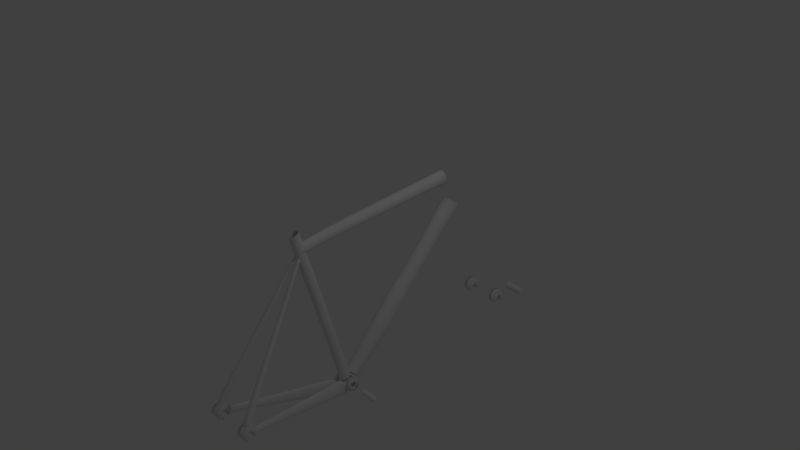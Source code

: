 # Source: BICISAFE.7blend.blend  (saved by Blender 2.79.6; exported with 4.5.12 LTS)
import bpy
from mathutils import Matrix  # noqa: F401  (used for matrix-valued properties, if any)

bpy.ops.wm.read_factory_settings(use_empty=True)
scene = bpy.context.scene
scene.name = 'Scene'

# ---- collections
col_collection_1 = bpy.data.collections.new('Collection 1'); scene.collection.children.link(col_collection_1)

# ---- world
world_world = bpy.data.worlds.new('World'); scene.world = world_world
world_world.color = (0.05088, 0.05088, 0.05088)
world_world.use_sun_shadow = False
world_world.sun_shadow_jitter_overblur = 0.0

# ---- cameras
cam_camera = bpy.data.cameras.new('Camera')
cam_camera.clip_end = 100.0
cam_camera.lens = 35.0
cam_camera.sensor_width = 32.0
cam_camera.sensor_height = 18.0
cam_camera.ortho_scale = 7.314
cam_camera.dof.focus_distance = 0.0
cam_camera.dof.aperture_fstop = 128.0

# ---- lights
light_lamp = bpy.data.lights.new('Lamp', 'POINT')
light_lamp.transmission_factor = 0.0
light_lamp.cutoff_distance = 30.0
light_lamp.energy = 100.0
light_lamp.shadow_buffer_clip_start = 1.001
light_lamp.shadow_soft_size = 0.1
light_lamp.shadow_maximum_resolution = 0.006
light_lamp.use_absolute_resolution = True

# ---- meshes
me_cylinder_016 = bpy.data.meshes.new('Cylinder.016')
me_cylinder_016.from_pydata([(0.0, 1.0, -1.0), (0.0, 1.0, 1.0), (0.1951, 0.9808, -1.0), (0.1951, 0.9808, 1.0), (0.3827, 0.9239, -1.0), (0.3827, 0.9239, 1.0), (0.5556, 0.8315, -1.0), (0.5556, 0.8315, 1.0), (0.7071, 0.7071, -1.0), (0.7071, 0.7071, 1.0), (0.8315, 0.5556, -1.0), (0.8315, 0.5556, 1.0), (0.9239, 0.3827, -1.0), (0.9239, 0.3827, 1.0), (0.9808, 0.1951, -1.0), (0.9808, 0.1951, 1.0), (1.0, 7.55e-08, -1.0), (1.0, 7.55e-08, 1.0), (0.9808, -0.1951, -1.0), (0.9808, -0.1951, 1.0), (0.9239, -0.3827, -1.0), (0.9239, -0.3827, 1.0), (0.8315, -0.5556, -1.0), (0.8315, -0.5556, 1.0), (0.7071, -0.7071, -1.0), (0.7071, -0.7071, 1.0), (0.5556, -0.8315, -1.0), (0.5556, -0.8315, 1.0), (0.3827, -0.9239, -1.0), (0.3827, -0.9239, 1.0), (0.1951, -0.9808, -1.0), (0.1951, -0.9808, 1.0), (-3.258e-07, -1.0, -1.0), (-3.258e-07, -1.0, 1.0), (-0.1951, -0.9808, -1.0), (-0.1951, -0.9808, 1.0), (-0.3827, -0.9239, -1.0), (-0.3827, -0.9239, 1.0), (-0.5556, -0.8315, -1.0), (-0.5556, -0.8315, 1.0), (-0.7071, -0.7071, -1.0), (-0.7071, -0.7071, 1.0), (-0.8315, -0.5556, -1.0), (-0.8315, -0.5556, 1.0), (-0.9239, -0.3827, -1.0), (-0.9239, -0.3827, 1.0), (-0.9808, -0.1951, -1.0), (-0.9808, -0.1951, 1.0), (-1.0, 9.656e-07, -1.0), (-1.0, 9.656e-07, 1.0), (-0.9808, 0.1951, -1.0), (-0.9808, 0.1951, 1.0), (-0.9239, 0.3827, -1.0), (-0.9239, 0.3827, 1.0), (-0.8315, 0.5556, -1.0), (-0.8315, 0.5556, 1.0), (-0.7071, 0.7071, -1.0), (-0.7071, 0.7071, 1.0), (-0.5556, 0.8315, -1.0), (-0.5556, 0.8315, 1.0), (-0.3827, 0.9239, -1.0), (-0.3827, 0.9239, 1.0), (-0.1951, 0.9808, -1.0), (-0.1951, 0.9808, 1.0), (0.1951, 0.9808, 1.063), (4.571e-09, 1.0, 1.063), (0.3827, 0.9239, 1.063), (0.5556, 0.8315, 1.063), (0.7071, 0.7071, 1.063), (0.8315, 0.5556, 1.063), (0.9239, 0.3827, 1.063), (0.9808, 0.1951, 1.063), (1.0, 7.55e-08, 1.063), (0.9808, -0.1951, 1.063), (0.9239, -0.3827, 1.063), (0.8315, -0.5556, 1.063), (0.7071, -0.7071, 1.063), (0.5556, -0.8315, 1.063), (0.3827, -0.9239, 1.063), (0.1951, -0.9808, 1.063), (-3.213e-07, -1.0, 1.063), (-0.1951, -0.9808, 1.063), (-0.3827, -0.9239, 1.063), (-0.5556, -0.8315, 1.063), (-0.7071, -0.7071, 1.063), (-0.8315, -0.5556, 1.063), (-0.9239, -0.3827, 1.063), (-0.9808, -0.1951, 1.063), (-1.0, 9.656e-07, 1.063), (-0.9808, 0.1951, 1.063), (-0.9239, 0.3827, 1.063), (-0.8315, 0.5556, 1.063), (-0.7071, 0.7071, 1.063), (-0.5556, 0.8315, 1.063), (-0.3827, 0.9239, 1.063), (-0.1951, 0.9808, 1.063), (0.2274, 1.143, 1.063), (-1.436e-08, 1.166, 1.063), (0.4461, 1.077, 1.063), (0.6477, 0.9693, 1.063), (0.8243, 0.8243, 1.063), (0.9693, 0.6477, 1.063), (1.077, 0.4461, 1.063), (1.143, 0.2274, 1.063), (1.166, 4.077e-08, 1.063), (1.143, -0.2274, 1.063), (1.077, -0.4461, 1.063), (0.9693, -0.6477, 1.063), (0.8243, -0.8243, 1.063), (0.6477, -0.9693, 1.063), (0.4461, -1.077, 1.063), (0.2274, -1.143, 1.063), (-3.942e-07, -1.166, 1.063), (-0.2274, -1.143, 1.063), (-0.4461, -1.077, 1.063), (-0.6477, -0.9693, 1.063), (-0.8243, -0.8243, 1.063), (-0.9693, -0.6477, 1.063), (-1.077, -0.4461, 1.063), (-1.143, -0.2274, 1.063), (-1.166, 1.078e-06, 1.063), (-1.143, 0.2274, 1.063), (-1.077, 0.4461, 1.063), (-0.9693, 0.6477, 1.063), (-0.8243, 0.8243, 1.063), (-0.6477, 0.9693, 1.063), (-0.4461, 1.077, 1.063), (-0.2274, 1.143, 1.063), (0.2274, 1.143, 1.288), (2.125e-09, 1.166, 1.288), (0.4461, 1.077, 1.288), (0.6477, 0.9693, 1.288), (0.8243, 0.8243, 1.288), (0.9693, 0.6477, 1.288), (1.077, 0.4461, 1.288), (1.143, 0.2274, 1.288), (1.166, 4.077e-08, 1.288), (1.143, -0.2274, 1.288), (1.077, -0.4461, 1.288), (0.9693, -0.6477, 1.288), (0.8243, -0.8243, 1.288), (0.6477, -0.9693, 1.288), (0.4461, -1.077, 1.288), (0.2274, -1.143, 1.288), (-3.777e-07, -1.166, 1.288), (-0.2274, -1.143, 1.288), (-0.4461, -1.077, 1.288), (-0.6477, -0.9693, 1.288), (-0.8243, -0.8243, 1.288), (-0.9693, -0.6477, 1.288), (-1.077, -0.4461, 1.288), (-1.143, -0.2274, 1.288), (-1.166, 1.078e-06, 1.288), (-1.143, 0.2274, 1.288), (-1.077, 0.4461, 1.288), (-0.9693, 0.6477, 1.288), (-0.8243, 0.8243, 1.288), (-0.6477, 0.9693, 1.288), (-0.4461, 1.077, 1.288), (-0.2274, 1.143, 1.288), (0.4558, -0.2578, 1.288), (0.4558, -0.2578, -1.0), (0.08114, 0.4431, 1.288), (0.08114, 0.4431, -1.0), (-0.00676, 0.4345, 1.288), (-0.006759, 0.4345, -1.0), (-0.09129, 0.4088, 1.288), (-0.09129, 0.4088, -1.0), (-0.3351, -0.1799, 1.288), (-0.3351, -0.1799, -1.0), (-0.2935, -0.2578, 1.288), (-0.2935, -0.2578, -1.0), (-0.3608, -0.09534, 1.288), (-0.3608, -0.09534, -1.0), (-0.2375, -0.326, 1.288), (-0.2375, -0.326, -1.0), (-0.00676, -0.4494, 1.288), (-0.00676, -0.4494, -1.0), (0.08114, -0.458, 1.288), (0.08114, -0.458, -1.0), (-0.09129, -0.4237, 1.288), (-0.09129, -0.4237, -1.0), (0.5231, 0.08047, 1.288), (0.5231, 0.08047, -1.0), (0.3315, 0.3672, 1.288), (0.3315, 0.3672, -1.0), (0.5317, -0.007435, 1.288), (0.5317, -0.007435, -1.0), (0.4974, 0.165, 1.288), (0.4974, 0.165, -1.0), (0.169, -0.4494, 1.288), (0.169, -0.4494, -1.0), (-0.2375, 0.3112, 1.288), (-0.2375, 0.3112, -1.0), (-0.1692, 0.3672, 1.288), (-0.1692, 0.3672, -1.0), (-0.2935, 0.2429, 1.288), (-0.2935, 0.2429, -1.0), (0.5231, -0.09534, 1.288), (0.5231, -0.09534, -1.0), (0.3315, -0.3821, 1.288), (0.3315, -0.3821, -1.0), (0.3998, -0.326, 1.288), (0.3998, -0.326, -1.0), (0.4974, -0.1799, 1.288), (0.4974, -0.1799, -1.0), (-0.3694, -0.007435, 1.288), (-0.3694, -0.007435, -1.0), (-0.1692, -0.3821, 1.288), (-0.1692, -0.3821, -1.0), (-0.3608, 0.08047, 1.288), (-0.3608, 0.08047, -1.0), (0.3998, 0.3112, 1.288), (0.3998, 0.3112, -1.0), (0.2536, -0.4237, 1.288), (0.2536, -0.4237, -1.0), (0.4558, 0.2429, 1.288), (0.4558, 0.2429, -1.0), (-0.3351, 0.165, 1.288), (-0.3351, 0.165, -1.0), (0.2536, 0.4088, 1.288), (0.2536, 0.4088, -1.0), (0.169, 0.4345, 1.288), (0.169, 0.4345, -1.0)], [], [(0, 1, 3, 2), (2, 3, 5, 4), (4, 5, 7, 6), (6, 7, 9, 8), (8, 9, 11, 10), (10, 11, 13, 12), (12, 13, 15, 14), (14, 15, 17, 16), (16, 17, 19, 18), (18, 19, 21, 20), (20, 21, 23, 22), (22, 23, 25, 24), (24, 25, 27, 26), (26, 27, 29, 28), (28, 29, 31, 30), (30, 31, 33, 32), (32, 33, 35, 34), (34, 35, 37, 36), (36, 37, 39, 38), (38, 39, 41, 40), (40, 41, 43, 42), (42, 43, 45, 44), (44, 45, 47, 46), (46, 47, 49, 48), (48, 49, 51, 50), (50, 51, 53, 52), (52, 53, 55, 54), (54, 55, 57, 56), (56, 57, 59, 58), (58, 59, 61, 60), (55, 53, 90, 91), (60, 61, 63, 62), (62, 63, 1, 0), (0, 2, 4, 6, 8, 10, 12, 14, 16, 187, 183, 189, 217, 213, 185, 221, 223, 163, 165, 167, 195, 193, 197, 219, 211, 207, 48, 50, 52, 54, 56, 58, 60, 62), (76, 75, 107, 108), (11, 9, 68, 69), (29, 27, 77, 78), (47, 45, 86, 87), (3, 1, 65, 64), (1, 63, 95, 65), (21, 19, 73, 74), (39, 37, 82, 83), (57, 55, 91, 92), (13, 11, 69, 70), (31, 29, 78, 79), (49, 47, 87, 88), (5, 3, 64, 66), (23, 21, 74, 75), (41, 39, 83, 84), (59, 57, 92, 93), (15, 13, 70, 71), (33, 31, 79, 80), (51, 49, 88, 89), (7, 5, 66, 67), (25, 23, 75, 76), (43, 41, 84, 85), (61, 59, 93, 94), (17, 15, 71, 72), (35, 33, 80, 81), (53, 51, 89, 90), (9, 7, 67, 68), (27, 25, 76, 77), (45, 43, 85, 86), (63, 61, 94, 95), (19, 17, 72, 73), (37, 35, 81, 82), (111, 110, 142, 143), (90, 89, 121, 122), (77, 76, 108, 109), (91, 90, 122, 123), (78, 77, 109, 110), (64, 65, 97, 96), (92, 91, 123, 124), (79, 78, 110, 111), (66, 64, 96, 98), (93, 92, 124, 125), (80, 79, 111, 112), (67, 66, 98, 99), (94, 93, 125, 126), (81, 80, 112, 113), (68, 67, 99, 100), (95, 94, 126, 127), (82, 81, 113, 114), (69, 68, 100, 101), (65, 95, 127, 97), (83, 82, 114, 115), (70, 69, 101, 102), (84, 83, 115, 116), (71, 70, 102, 103), (85, 84, 116, 117), (72, 71, 103, 104), (86, 85, 117, 118), (73, 72, 104, 105), (87, 86, 118, 119), (74, 73, 105, 106), (88, 87, 119, 120), (75, 74, 106, 107), (89, 88, 120, 121), (128, 129, 159, 158, 157, 156, 155, 154, 153, 152, 206, 210, 218, 196, 192, 194, 166, 164, 162, 222, 220, 184, 212, 216, 188, 182, 186, 136, 135, 134, 133, 132, 131, 130), (98, 96, 128, 130), (125, 124, 156, 157), (112, 111, 143, 144), (99, 98, 130, 131), (126, 125, 157, 158), (113, 112, 144, 145), (100, 99, 131, 132), (127, 126, 158, 159), (114, 113, 145, 146), (101, 100, 132, 133), (97, 127, 159, 129), (115, 114, 146, 147), (102, 101, 133, 134), (116, 115, 147, 148), (103, 102, 134, 135), (117, 116, 148, 149), (104, 103, 135, 136), (118, 117, 149, 150), (105, 104, 136, 137), (119, 118, 150, 151), (106, 105, 137, 138), (120, 119, 151, 152), (107, 106, 138, 139), (121, 120, 152, 153), (108, 107, 139, 140), (122, 121, 153, 154), (109, 108, 140, 141), (123, 122, 154, 155), (110, 109, 141, 142), (96, 97, 129, 128), (124, 123, 155, 156), (199, 198, 186, 187), (203, 202, 160, 161), (161, 160, 204, 205), (211, 210, 206, 207), (183, 182, 188, 189), (187, 186, 182, 183), (217, 216, 212, 213), (163, 162, 164, 165), (177, 176, 178, 179), (197, 196, 218, 219), (179, 178, 190, 191), (165, 164, 166, 167), (213, 212, 184, 185), (209, 208, 180, 181), (185, 184, 220, 221), (201, 200, 202, 203), (195, 194, 192, 193), (219, 218, 210, 211), (215, 214, 200, 201), (175, 174, 208, 209), (169, 168, 170, 171), (223, 222, 162, 163), (189, 188, 216, 217), (207, 206, 172, 173), (205, 204, 198, 199), (181, 180, 176, 177), (167, 166, 194, 195), (221, 220, 222, 223), (191, 190, 214, 215), (173, 172, 168, 169), (193, 192, 196, 197), (136, 186, 198, 204, 160, 202, 200, 214, 190, 178, 176, 180, 208, 174, 170, 168, 172, 206, 152, 151, 150, 149, 148, 147, 146, 145, 144, 143, 142, 141, 140, 139, 138, 137), (48, 207, 173, 169, 171, 175, 209, 181, 177, 179, 191, 215, 201, 203, 161, 205, 199, 187, 16, 18, 20, 22, 24, 26, 28, 30, 32, 34, 36, 38, 40, 42, 44, 46), (171, 170, 174, 175)])
me_cylinder_016.polygons.foreach_set('use_smooth', [1, 1, 1, 1, 1, 1, 1, 1, 1, 1, 1, 1, 1, 1, 1, 1, 1, 1, 1, 1, 1, 1, 1, 1, 1, 1, 1, 1, 1, 1, 1, 1, 1, 1, 1, 1, 1, 1, 1, 1, 1, 1, 1, 1, 1, 1, 1, 1, 1, 1, 1, 1, 1, 1, 1, 1, 1, 1, 1, 1, 1, 1, 1, 1, 1, 1, 1, 1, 1, 1, 1, 1, 1, 1, 1, 1, 1, 1, 1, 1, 1, 1, 1, 1, 1, 1, 1, 1, 1, 1, 1, 1, 1, 1, 1, 1, 1, 1, 1, 1, 1, 1, 1, 1, 1, 1, 1, 1, 1, 1, 1, 1, 1, 1, 1, 1, 1, 1, 1, 1, 1, 1, 1, 1, 1, 1, 1, 1, 1, 1, 0, 0, 0, 0, 0, 0, 0, 0, 0, 0, 0, 0, 0, 0, 0, 0, 0, 0, 0, 0, 0, 0, 0, 0, 0, 0, 0, 0, 0, 0, 0, 1, 1, 0])
me_cylinder_016.use_remesh_preserve_volume = False
me_cylinder_016.use_remesh_preserve_attributes = False
me_cylinder_016.use_mirror_vertex_groups = False
me_cylinder_016.update()
me_cylinder_015 = bpy.data.meshes.new('Cylinder.015')
me_cylinder_015.from_pydata([(0.0, 1.0, -1.0), (0.0, 1.0, 1.0), (0.1951, 0.9808, -1.0), (0.1951, 0.9808, 1.0), (0.3827, 0.9239, -1.0), (0.3827, 0.9239, 1.0), (0.5556, 0.8315, -1.0), (0.5556, 0.8315, 1.0), (0.7071, 0.7071, -1.0), (0.7071, 0.7071, 1.0), (0.8315, 0.5556, -1.0), (0.8315, 0.5556, 1.0), (0.9239, 0.3827, -1.0), (0.9239, 0.3827, 1.0), (0.9808, 0.1951, -1.0), (0.9808, 0.1951, 1.0), (1.0, 7.55e-08, -1.0), (1.0, 7.55e-08, 1.0), (0.9808, -0.1951, -1.0), (0.9808, -0.1951, 1.0), (0.9239, -0.3827, -1.0), (0.9239, -0.3827, 1.0), (0.8315, -0.5556, -1.0), (0.8315, -0.5556, 1.0), (0.7071, -0.7071, -1.0), (0.7071, -0.7071, 1.0), (0.5556, -0.8315, -1.0), (0.5556, -0.8315, 1.0), (0.3827, -0.9239, -1.0), (0.3827, -0.9239, 1.0), (0.1951, -0.9808, -1.0), (0.1951, -0.9808, 1.0), (-3.258e-07, -1.0, -1.0), (-3.258e-07, -1.0, 1.0), (-0.1951, -0.9808, -1.0), (-0.1951, -0.9808, 1.0), (-0.3827, -0.9239, -1.0), (-0.3827, -0.9239, 1.0), (-0.5556, -0.8315, -1.0), (-0.5556, -0.8315, 1.0), (-0.7071, -0.7071, -1.0), (-0.7071, -0.7071, 1.0), (-0.8315, -0.5556, -1.0), (-0.8315, -0.5556, 1.0), (-0.9239, -0.3827, -1.0), (-0.9239, -0.3827, 1.0), (-0.9808, -0.1951, -1.0), (-0.9808, -0.1951, 1.0), (-1.0, 9.656e-07, -1.0), (-1.0, 9.656e-07, 1.0), (-0.9808, 0.1951, -1.0), (-0.9808, 0.1951, 1.0), (-0.9239, 0.3827, -1.0), (-0.9239, 0.3827, 1.0), (-0.8315, 0.5556, -1.0), (-0.8315, 0.5556, 1.0), (-0.7071, 0.7071, -1.0), (-0.7071, 0.7071, 1.0), (-0.5556, 0.8315, -1.0), (-0.5556, 0.8315, 1.0), (-0.3827, 0.9239, -1.0), (-0.3827, 0.9239, 1.0), (-0.1951, 0.9808, -1.0), (-0.1951, 0.9808, 1.0)], [], [(0, 1, 3, 2), (2, 3, 5, 4), (4, 5, 7, 6), (6, 7, 9, 8), (8, 9, 11, 10), (10, 11, 13, 12), (12, 13, 15, 14), (14, 15, 17, 16), (16, 17, 19, 18), (18, 19, 21, 20), (20, 21, 23, 22), (22, 23, 25, 24), (24, 25, 27, 26), (26, 27, 29, 28), (28, 29, 31, 30), (30, 31, 33, 32), (32, 33, 35, 34), (34, 35, 37, 36), (36, 37, 39, 38), (38, 39, 41, 40), (40, 41, 43, 42), (42, 43, 45, 44), (44, 45, 47, 46), (46, 47, 49, 48), (48, 49, 51, 50), (50, 51, 53, 52), (52, 53, 55, 54), (54, 55, 57, 56), (56, 57, 59, 58), (58, 59, 61, 60), (3, 1, 63, 61, 59, 57, 55, 53, 51, 49, 47, 45, 43, 41, 39, 37, 35, 33, 31, 29, 27, 25, 23, 21, 19, 17, 15, 13, 11, 9, 7, 5), (60, 61, 63, 62), (62, 63, 1, 0), (0, 2, 4, 6, 8, 10, 12, 14, 16, 18, 20, 22, 24, 26, 28, 30, 32, 34, 36, 38, 40, 42, 44, 46, 48, 50, 52, 54, 56, 58, 60, 62)])
me_cylinder_015.use_remesh_preserve_volume = False
me_cylinder_015.use_remesh_preserve_attributes = False
me_cylinder_015.use_mirror_vertex_groups = False
me_cylinder_015.update()
me_cylinder_014 = bpy.data.meshes.new('Cylinder.014')
me_cylinder_014.from_pydata([(0.0, 1.0, -1.0), (0.0, 1.0, 1.0), (0.1951, 0.9808, -1.0), (0.1951, 0.9808, 1.0), (0.3827, 0.9239, -1.0), (0.3827, 0.9239, 1.0), (0.5556, 0.8315, -1.0), (0.5556, 0.8315, 1.0), (0.7071, 0.7071, -1.0), (0.7071, 0.7071, 1.0), (0.8315, 0.5556, -1.0), (0.8315, 0.5556, 1.0), (0.9239, 0.3827, -1.0), (0.9239, 0.3827, 1.0), (0.9808, 0.1951, -1.0), (0.9808, 0.1951, 1.0), (1.0, 7.55e-08, -1.0), (1.0, 7.55e-08, 1.0), (0.9808, -0.1951, -1.0), (0.9808, -0.1951, 1.0), (0.9239, -0.3827, -1.0), (0.9239, -0.3827, 1.0), (0.8315, -0.5556, -1.0), (0.8315, -0.5556, 1.0), (0.7071, -0.7071, -1.0), (0.7071, -0.7071, 1.0), (0.5556, -0.8315, -1.0), (0.5556, -0.8315, 1.0), (0.3827, -0.9239, -1.0), (0.3827, -0.9239, 1.0), (0.1951, -0.9808, -1.0), (0.1951, -0.9808, 1.0), (-3.258e-07, -1.0, -1.0), (-3.258e-07, -1.0, 1.0), (-0.1951, -0.9808, -1.0), (-0.1951, -0.9808, 1.0), (-0.3827, -0.9239, -1.0), (-0.3827, -0.9239, 1.0), (-0.5556, -0.8315, -1.0), (-0.5556, -0.8315, 1.0), (-0.7071, -0.7071, -1.0), (-0.7071, -0.7071, 1.0), (-0.8315, -0.5556, -1.0), (-0.8315, -0.5556, 1.0), (-0.9239, -0.3827, -1.0), (-0.9239, -0.3827, 1.0), (-0.9808, -0.1951, -1.0), (-0.9808, -0.1951, 1.0), (-1.0, 9.656e-07, -1.0), (-1.0, 9.656e-07, 1.0), (-0.9808, 0.1951, -1.0), (-0.9808, 0.1951, 1.0), (-0.9239, 0.3827, -1.0), (-0.9239, 0.3827, 1.0), (-0.8315, 0.5556, -1.0), (-0.8315, 0.5556, 1.0), (-0.7071, 0.7071, -1.0), (-0.7071, 0.7071, 1.0), (-0.5556, 0.8315, -1.0), (-0.5556, 0.8315, 1.0), (-0.3827, 0.9239, -1.0), (-0.3827, 0.9239, 1.0), (-0.1951, 0.9808, -1.0), (-0.1951, 0.9808, 1.0), (0.1951, 0.9808, 1.063), (4.571e-09, 1.0, 1.063), (0.3827, 0.9239, 1.063), (0.5556, 0.8315, 1.063), (0.7071, 0.7071, 1.063), (0.8315, 0.5556, 1.063), (0.9239, 0.3827, 1.063), (0.9808, 0.1951, 1.063), (1.0, 7.55e-08, 1.063), (0.9808, -0.1951, 1.063), (0.9239, -0.3827, 1.063), (0.8315, -0.5556, 1.063), (0.7071, -0.7071, 1.063), (0.5556, -0.8315, 1.063), (0.3827, -0.9239, 1.063), (0.1951, -0.9808, 1.063), (-3.213e-07, -1.0, 1.063), (-0.1951, -0.9808, 1.063), (-0.3827, -0.9239, 1.063), (-0.5556, -0.8315, 1.063), (-0.7071, -0.7071, 1.063), (-0.8315, -0.5556, 1.063), (-0.9239, -0.3827, 1.063), (-0.9808, -0.1951, 1.063), (-1.0, 9.656e-07, 1.063), (-0.9808, 0.1951, 1.063), (-0.9239, 0.3827, 1.063), (-0.8315, 0.5556, 1.063), (-0.7071, 0.7071, 1.063), (-0.5556, 0.8315, 1.063), (-0.3827, 0.9239, 1.063), (-0.1951, 0.9808, 1.063), (0.2274, 1.143, 1.063), (-1.436e-08, 1.166, 1.063), (0.4461, 1.077, 1.063), (0.6477, 0.9693, 1.063), (0.8243, 0.8243, 1.063), (0.9693, 0.6477, 1.063), (1.077, 0.4461, 1.063), (1.143, 0.2274, 1.063), (1.166, 4.077e-08, 1.063), (1.143, -0.2274, 1.063), (1.077, -0.4461, 1.063), (0.9693, -0.6477, 1.063), (0.8243, -0.8243, 1.063), (0.6477, -0.9693, 1.063), (0.4461, -1.077, 1.063), (0.2274, -1.143, 1.063), (-3.942e-07, -1.166, 1.063), (-0.2274, -1.143, 1.063), (-0.4461, -1.077, 1.063), (-0.6477, -0.9693, 1.063), (-0.8243, -0.8243, 1.063), (-0.9693, -0.6477, 1.063), (-1.077, -0.4461, 1.063), (-1.143, -0.2274, 1.063), (-1.166, 1.078e-06, 1.063), (-1.143, 0.2274, 1.063), (-1.077, 0.4461, 1.063), (-0.9693, 0.6477, 1.063), (-0.8243, 0.8243, 1.063), (-0.6477, 0.9693, 1.063), (-0.4461, 1.077, 1.063), (-0.2274, 1.143, 1.063), (0.2274, 1.143, 1.288), (2.125e-09, 1.166, 1.288), (0.4461, 1.077, 1.288), (0.6477, 0.9693, 1.288), (0.8243, 0.8243, 1.288), (0.9693, 0.6477, 1.288), (1.077, 0.4461, 1.288), (1.143, 0.2274, 1.288), (1.166, 4.077e-08, 1.288), (1.143, -0.2274, 1.288), (1.077, -0.4461, 1.288), (0.9693, -0.6477, 1.288), (0.8243, -0.8243, 1.288), (0.6477, -0.9693, 1.288), (0.4461, -1.077, 1.288), (0.2274, -1.143, 1.288), (-3.777e-07, -1.166, 1.288), (-0.2274, -1.143, 1.288), (-0.4461, -1.077, 1.288), (-0.6477, -0.9693, 1.288), (-0.8243, -0.8243, 1.288), (-0.9693, -0.6477, 1.288), (-1.077, -0.4461, 1.288), (-1.143, -0.2274, 1.288), (-1.166, 1.078e-06, 1.288), (-1.143, 0.2274, 1.288), (-1.077, 0.4461, 1.288), (-0.9693, 0.6477, 1.288), (-0.8243, 0.8243, 1.288), (-0.6477, 0.9693, 1.288), (-0.4461, 1.077, 1.288), (-0.2274, 1.143, 1.288), (0.4558, -0.2578, 1.288), (0.4558, -0.2578, -1.0), (0.08114, 0.4431, 1.288), (0.08114, 0.4431, -1.0), (-0.00676, 0.4345, 1.288), (-0.006759, 0.4345, -1.0), (-0.09129, 0.4088, 1.288), (-0.09129, 0.4088, -1.0), (-0.3351, -0.1799, 1.288), (-0.3351, -0.1799, -1.0), (-0.2935, -0.2578, 1.288), (-0.2935, -0.2578, -1.0), (-0.3608, -0.09534, 1.288), (-0.3608, -0.09534, -1.0), (-0.2375, -0.326, 1.288), (-0.2375, -0.326, -1.0), (-0.00676, -0.4494, 1.288), (-0.00676, -0.4494, -1.0), (0.08114, -0.458, 1.288), (0.08114, -0.458, -1.0), (-0.09129, -0.4237, 1.288), (-0.09129, -0.4237, -1.0), (0.5231, 0.08047, 1.288), (0.5231, 0.08047, -1.0), (0.3315, 0.3672, 1.288), (0.3315, 0.3672, -1.0), (0.5317, -0.007435, 1.288), (0.5317, -0.007435, -1.0), (0.4974, 0.165, 1.288), (0.4974, 0.165, -1.0), (0.169, -0.4494, 1.288), (0.169, -0.4494, -1.0), (-0.2375, 0.3112, 1.288), (-0.2375, 0.3112, -1.0), (-0.1692, 0.3672, 1.288), (-0.1692, 0.3672, -1.0), (-0.2935, 0.2429, 1.288), (-0.2935, 0.2429, -1.0), (0.5231, -0.09534, 1.288), (0.5231, -0.09534, -1.0), (0.3315, -0.3821, 1.288), (0.3315, -0.3821, -1.0), (0.3998, -0.326, 1.288), (0.3998, -0.326, -1.0), (0.4974, -0.1799, 1.288), (0.4974, -0.1799, -1.0), (-0.3694, -0.007435, 1.288), (-0.3694, -0.007435, -1.0), (-0.1692, -0.3821, 1.288), (-0.1692, -0.3821, -1.0), (-0.3608, 0.08047, 1.288), (-0.3608, 0.08047, -1.0), (0.3998, 0.3112, 1.288), (0.3998, 0.3112, -1.0), (0.2536, -0.4237, 1.288), (0.2536, -0.4237, -1.0), (0.4558, 0.2429, 1.288), (0.4558, 0.2429, -1.0), (-0.3351, 0.165, 1.288), (-0.3351, 0.165, -1.0), (0.2536, 0.4088, 1.288), (0.2536, 0.4088, -1.0), (0.169, 0.4345, 1.288), (0.169, 0.4345, -1.0)], [], [(0, 1, 3, 2), (2, 3, 5, 4), (4, 5, 7, 6), (6, 7, 9, 8), (8, 9, 11, 10), (10, 11, 13, 12), (12, 13, 15, 14), (14, 15, 17, 16), (16, 17, 19, 18), (18, 19, 21, 20), (20, 21, 23, 22), (22, 23, 25, 24), (24, 25, 27, 26), (26, 27, 29, 28), (28, 29, 31, 30), (30, 31, 33, 32), (32, 33, 35, 34), (34, 35, 37, 36), (36, 37, 39, 38), (38, 39, 41, 40), (40, 41, 43, 42), (42, 43, 45, 44), (44, 45, 47, 46), (46, 47, 49, 48), (48, 49, 51, 50), (50, 51, 53, 52), (52, 53, 55, 54), (54, 55, 57, 56), (56, 57, 59, 58), (58, 59, 61, 60), (55, 53, 90, 91), (60, 61, 63, 62), (62, 63, 1, 0), (0, 2, 4, 6, 8, 10, 12, 14, 16, 187, 183, 189, 217, 213, 185, 221, 223, 163, 165, 167, 195, 193, 197, 219, 211, 207, 48, 50, 52, 54, 56, 58, 60, 62), (76, 75, 107, 108), (11, 9, 68, 69), (29, 27, 77, 78), (47, 45, 86, 87), (3, 1, 65, 64), (1, 63, 95, 65), (21, 19, 73, 74), (39, 37, 82, 83), (57, 55, 91, 92), (13, 11, 69, 70), (31, 29, 78, 79), (49, 47, 87, 88), (5, 3, 64, 66), (23, 21, 74, 75), (41, 39, 83, 84), (59, 57, 92, 93), (15, 13, 70, 71), (33, 31, 79, 80), (51, 49, 88, 89), (7, 5, 66, 67), (25, 23, 75, 76), (43, 41, 84, 85), (61, 59, 93, 94), (17, 15, 71, 72), (35, 33, 80, 81), (53, 51, 89, 90), (9, 7, 67, 68), (27, 25, 76, 77), (45, 43, 85, 86), (63, 61, 94, 95), (19, 17, 72, 73), (37, 35, 81, 82), (111, 110, 142, 143), (90, 89, 121, 122), (77, 76, 108, 109), (91, 90, 122, 123), (78, 77, 109, 110), (64, 65, 97, 96), (92, 91, 123, 124), (79, 78, 110, 111), (66, 64, 96, 98), (93, 92, 124, 125), (80, 79, 111, 112), (67, 66, 98, 99), (94, 93, 125, 126), (81, 80, 112, 113), (68, 67, 99, 100), (95, 94, 126, 127), (82, 81, 113, 114), (69, 68, 100, 101), (65, 95, 127, 97), (83, 82, 114, 115), (70, 69, 101, 102), (84, 83, 115, 116), (71, 70, 102, 103), (85, 84, 116, 117), (72, 71, 103, 104), (86, 85, 117, 118), (73, 72, 104, 105), (87, 86, 118, 119), (74, 73, 105, 106), (88, 87, 119, 120), (75, 74, 106, 107), (89, 88, 120, 121), (128, 129, 159, 158, 157, 156, 155, 154, 153, 152, 206, 210, 218, 196, 192, 194, 166, 164, 162, 222, 220, 184, 212, 216, 188, 182, 186, 136, 135, 134, 133, 132, 131, 130), (98, 96, 128, 130), (125, 124, 156, 157), (112, 111, 143, 144), (99, 98, 130, 131), (126, 125, 157, 158), (113, 112, 144, 145), (100, 99, 131, 132), (127, 126, 158, 159), (114, 113, 145, 146), (101, 100, 132, 133), (97, 127, 159, 129), (115, 114, 146, 147), (102, 101, 133, 134), (116, 115, 147, 148), (103, 102, 134, 135), (117, 116, 148, 149), (104, 103, 135, 136), (118, 117, 149, 150), (105, 104, 136, 137), (119, 118, 150, 151), (106, 105, 137, 138), (120, 119, 151, 152), (107, 106, 138, 139), (121, 120, 152, 153), (108, 107, 139, 140), (122, 121, 153, 154), (109, 108, 140, 141), (123, 122, 154, 155), (110, 109, 141, 142), (96, 97, 129, 128), (124, 123, 155, 156), (199, 198, 186, 187), (203, 202, 160, 161), (161, 160, 204, 205), (211, 210, 206, 207), (183, 182, 188, 189), (187, 186, 182, 183), (217, 216, 212, 213), (163, 162, 164, 165), (177, 176, 178, 179), (197, 196, 218, 219), (179, 178, 190, 191), (165, 164, 166, 167), (213, 212, 184, 185), (209, 208, 180, 181), (185, 184, 220, 221), (201, 200, 202, 203), (195, 194, 192, 193), (219, 218, 210, 211), (215, 214, 200, 201), (175, 174, 208, 209), (169, 168, 170, 171), (223, 222, 162, 163), (189, 188, 216, 217), (207, 206, 172, 173), (205, 204, 198, 199), (181, 180, 176, 177), (167, 166, 194, 195), (221, 220, 222, 223), (191, 190, 214, 215), (173, 172, 168, 169), (193, 192, 196, 197), (136, 186, 198, 204, 160, 202, 200, 214, 190, 178, 176, 180, 208, 174, 170, 168, 172, 206, 152, 151, 150, 149, 148, 147, 146, 145, 144, 143, 142, 141, 140, 139, 138, 137), (48, 207, 173, 169, 171, 175, 209, 181, 177, 179, 191, 215, 201, 203, 161, 205, 199, 187, 16, 18, 20, 22, 24, 26, 28, 30, 32, 34, 36, 38, 40, 42, 44, 46), (171, 170, 174, 175)])
me_cylinder_014.polygons.foreach_set('use_smooth', [1, 1, 1, 1, 1, 1, 1, 1, 1, 1, 1, 1, 1, 1, 1, 1, 1, 1, 1, 1, 1, 1, 1, 1, 1, 1, 1, 1, 1, 1, 1, 1, 1, 1, 1, 1, 1, 1, 1, 1, 1, 1, 1, 1, 1, 1, 1, 1, 1, 1, 1, 1, 1, 1, 1, 1, 1, 1, 1, 1, 1, 1, 1, 1, 1, 1, 1, 1, 1, 1, 1, 1, 1, 1, 1, 1, 1, 1, 1, 1, 1, 1, 1, 1, 1, 1, 1, 1, 1, 1, 1, 1, 1, 1, 1, 1, 1, 1, 1, 1, 1, 1, 1, 1, 1, 1, 1, 1, 1, 1, 1, 1, 1, 1, 1, 1, 1, 1, 1, 1, 1, 1, 1, 1, 1, 1, 1, 1, 1, 1, 0, 0, 0, 0, 0, 0, 0, 0, 0, 0, 0, 0, 0, 0, 0, 0, 0, 0, 0, 0, 0, 0, 0, 0, 0, 0, 0, 0, 0, 0, 0, 1, 1, 0])
me_cylinder_014.use_remesh_preserve_volume = False
me_cylinder_014.use_remesh_preserve_attributes = False
me_cylinder_014.use_mirror_vertex_groups = False
me_cylinder_014.update()
me_cylinder_013 = bpy.data.meshes.new('Cylinder.013')
me_cylinder_013.from_pydata([(0.0, 1.0, -1.0), (0.0, 1.0, 1.0), (0.1951, 0.9808, -1.0), (0.1951, 0.9808, 1.0), (0.3827, 0.9239, -1.0), (0.3827, 0.9239, 1.0), (0.5556, 0.8315, -1.0), (0.5556, 0.8315, 1.0), (0.7071, 0.7071, -1.0), (0.7071, 0.7071, 1.0), (0.8315, 0.5556, -1.0), (0.8315, 0.5556, 1.0), (0.9239, 0.3827, -1.0), (0.9239, 0.3827, 1.0), (0.9239, -0.3827, -1.0), (0.9239, -0.3827, 1.0), (0.8315, -0.5556, -1.0), (0.8315, -0.5556, 1.0), (0.7071, -0.7071, -1.0), (0.7071, -0.7071, 1.0), (0.5556, -0.8315, -1.0), (0.5556, -0.8315, 1.0), (0.3827, -0.9239, -1.0), (0.3827, -0.9239, 1.0), (0.1951, -0.9808, -1.0), (0.1951, -0.9808, 1.0), (-3.258e-07, -1.0, -1.0), (-3.258e-07, -1.0, 1.0), (-0.1951, -0.9808, -1.0), (-0.1951, -0.9808, 1.0), (-0.3827, -0.9239, -1.0), (-0.3827, -0.9239, 1.0), (-0.5556, -0.8315, -1.0), (-0.5556, -0.8315, 1.0), (-0.7071, -0.7071, -1.0), (-0.7071, -0.7071, 1.0), (-0.8315, -0.5556, -1.0), (-0.8315, -0.5556, 1.0), (-0.9239, -0.3827, -1.0), (-0.9239, -0.3827, 1.0), (-0.9808, -0.1951, -1.0), (-0.9808, -0.1951, 1.0), (-1.0, 9.656e-07, -1.0), (-1.0, 9.656e-07, 1.0), (-0.9808, 0.1951, -1.0), (-0.9808, 0.1951, 1.0), (-0.9239, 0.3827, -1.0), (-0.9239, 0.3827, 1.0), (-0.8315, 0.5556, -1.0), (-0.8315, 0.5556, 1.0), (-0.7071, 0.7071, -1.0), (-0.7071, 0.7071, 1.0), (-0.5556, 0.8315, -1.0), (-0.5556, 0.8315, 1.0), (-0.3827, 0.9239, -1.0), (-0.3827, 0.9239, 1.0), (-0.1951, 0.9808, -1.0), (-0.1951, 0.9808, 1.0), (0.1591, -0.4607, 1.0), (0.158, -0.4585, -1.0), (0.2716, -0.4967, 1.0), (0.2705, -0.4945, -1.0), (0.3923, -0.5152, 1.0), (0.3912, -0.513, -1.0), (0.5165, -0.5156, 1.0), (0.5154, -0.5134, -1.0), (0.6395, -0.4979, 1.0), (0.6384, -0.4957, -1.0), (0.9296, -0.3638, 1.0), (0.8629, -0.4113, 1.0), (0.8618, -0.4091, -1.0), (0.9308, -0.36, -1.0), (0.7565, -0.4627, 1.0), (0.7553, -0.4605, -1.0), (-0.08891, -0.2651, 1.0), (-0.09001, -0.2629, -1.0), (-0.0247, -0.3427, 1.0), (-0.02581, -0.3405, -1.0), (0.05904, -0.4087, 1.0), (0.05794, -0.4065, -1.0), (-0.1311, -0.1791, 1.0), (-0.1322, -0.1769, -1.0), (0.9523, 0.2889, -1.0), (0.9085, 0.3221, 1.0), (0.9074, 0.3243, -1.0), (0.9529, 0.2871, 1.0), (0.6959, 0.4101, 1.0), (0.6948, 0.4123, -1.0), (0.8084, 0.3741, 1.0), (0.8073, 0.3763, -1.0), (-0.1497, -0.08777, 1.0), (-0.1508, -0.08557, -1.0), (-0.114, 0.09637, 1.0), (-0.1151, 0.09856, -1.0), (0.5752, 0.4286, 1.0), (0.5741, 0.4308, -1.0), (-0.1439, 0.005231, 1.0), (-0.145, 0.007428, -1.0), (-0.06113, 0.1821, 1.0), (-0.06223, 0.1843, -1.0), (0.451, 0.429, 1.0), (0.4499, 0.4312, -1.0), (0.01268, 0.2592, 1.0), (0.01158, 0.2614, -1.0), (0.328, 0.4113, 1.0), (0.3269, 0.4135, -1.0), (0.1046, 0.3247, 1.0), (0.1035, 0.3269, -1.0), (0.2111, 0.376, 1.0), (0.21, 0.3782, -1.0)], [], [(0, 1, 3, 2), (2, 3, 5, 4), (4, 5, 7, 6), (6, 7, 9, 8), (8, 9, 11, 10), (10, 11, 13, 12), (12, 13, 85, 82), (14, 15, 17, 16), (16, 17, 19, 18), (18, 19, 21, 20), (20, 21, 23, 22), (22, 23, 25, 24), (24, 25, 27, 26), (26, 27, 29, 28), (28, 29, 31, 30), (30, 31, 33, 32), (32, 33, 35, 34), (34, 35, 37, 36), (36, 37, 39, 38), (38, 39, 41, 40), (40, 41, 43, 42), (42, 43, 45, 44), (44, 45, 47, 46), (46, 47, 49, 48), (48, 49, 51, 50), (50, 51, 53, 52), (52, 53, 55, 54), (3, 1, 57, 55, 53, 51, 49, 47, 45, 43, 41, 39, 37, 35, 33, 31, 29, 27, 25, 23, 21, 19, 17, 15, 68, 69, 72, 66, 64, 62, 60, 58, 78, 76, 74, 80, 90, 96, 92, 98, 102, 106, 108, 104, 100, 94, 86, 88, 83, 85, 13, 11, 9, 7, 5), (54, 55, 57, 56), (56, 57, 1, 0), (0, 2, 4, 6, 8, 10, 12, 82, 84, 89, 87, 95, 101, 105, 109, 107, 103, 99, 93, 97, 91, 81, 75, 77, 79, 59, 61, 63, 65, 67, 73, 70, 71, 14, 16, 18, 20, 22, 24, 26, 28, 30, 32, 34, 36, 38, 40, 42, 44, 46, 48, 50, 52, 54, 56), (97, 96, 90, 91), (83, 84, 82, 85), (101, 100, 104, 105), (63, 62, 64, 65), (99, 98, 92, 93), (65, 64, 66, 67), (105, 104, 108, 109), (84, 83, 88, 89), (59, 58, 60, 61), (89, 88, 86, 87), (70, 69, 68, 71), (107, 106, 102, 103), (93, 92, 96, 97), (73, 72, 69, 70), (79, 78, 58, 59), (75, 74, 76, 77), (95, 94, 100, 101), (91, 90, 80, 81), (61, 60, 62, 63), (109, 108, 106, 107), (87, 86, 94, 95), (67, 66, 72, 73), (81, 80, 74, 75), (103, 102, 98, 99), (71, 68, 15, 14), (77, 76, 78, 79)])
me_cylinder_013.polygons.foreach_set('use_smooth', [True] * 57)
me_cylinder_013.use_remesh_preserve_volume = False
me_cylinder_013.use_remesh_preserve_attributes = False
me_cylinder_013.use_mirror_vertex_groups = False
me_cylinder_013.update()
me_cylinder_012 = bpy.data.meshes.new('Cylinder.012')
me_cylinder_012.from_pydata([(0.0, 1.0, -1.0), (0.0, 1.0, 1.0), (0.1951, 0.9808, -1.0), (0.1951, 0.9808, 1.0), (0.3827, 0.9239, -1.0), (0.3827, 0.9239, 1.0), (0.5556, 0.8315, -1.0), (0.5556, 0.8315, 1.0), (0.7071, 0.7071, -1.0), (0.7071, 0.7071, 1.0), (0.8315, 0.5556, -1.0), (0.8315, 0.5556, 1.0), (0.9239, 0.3827, -1.0), (0.9239, 0.3827, 1.0), (0.9239, -0.3827, -1.0), (0.9239, -0.3827, 1.0), (0.8315, -0.5556, -1.0), (0.8315, -0.5556, 1.0), (0.7071, -0.7071, -1.0), (0.7071, -0.7071, 1.0), (0.5556, -0.8315, -1.0), (0.5556, -0.8315, 1.0), (0.3827, -0.9239, -1.0), (0.3827, -0.9239, 1.0), (0.1951, -0.9808, -1.0), (0.1951, -0.9808, 1.0), (-3.258e-07, -1.0, -1.0), (-3.258e-07, -1.0, 1.0), (-0.1951, -0.9808, -1.0), (-0.1951, -0.9808, 1.0), (-0.3827, -0.9239, -1.0), (-0.3827, -0.9239, 1.0), (-0.5556, -0.8315, -1.0), (-0.5556, -0.8315, 1.0), (-0.7071, -0.7071, -1.0), (-0.7071, -0.7071, 1.0), (-0.8315, -0.5556, -1.0), (-0.8315, -0.5556, 1.0), (-0.9239, -0.3827, -1.0), (-0.9239, -0.3827, 1.0), (-0.9808, -0.1951, -1.0), (-0.9808, -0.1951, 1.0), (-1.0, 9.656e-07, -1.0), (-1.0, 9.656e-07, 1.0), (-0.9808, 0.1951, -1.0), (-0.9808, 0.1951, 1.0), (-0.9239, 0.3827, -1.0), (-0.9239, 0.3827, 1.0), (-0.8315, 0.5556, -1.0), (-0.8315, 0.5556, 1.0), (-0.7071, 0.7071, -1.0), (-0.7071, 0.7071, 1.0), (-0.5556, 0.8315, -1.0), (-0.5556, 0.8315, 1.0), (-0.3827, 0.9239, -1.0), (-0.3827, 0.9239, 1.0), (-0.1951, 0.9808, -1.0), (-0.1951, 0.9808, 1.0), (0.1591, -0.4607, 1.0), (0.158, -0.4585, -1.0), (0.2716, -0.4967, 1.0), (0.2705, -0.4945, -1.0), (0.3923, -0.5152, 1.0), (0.3912, -0.513, -1.0), (0.5165, -0.5156, 1.0), (0.5154, -0.5134, -1.0), (0.6395, -0.4979, 1.0), (0.6384, -0.4957, -1.0), (0.9296, -0.3638, 1.0), (0.8629, -0.4113, 1.0), (0.8618, -0.4091, -1.0), (0.9308, -0.36, -1.0), (0.7565, -0.4627, 1.0), (0.7553, -0.4605, -1.0), (-0.08891, -0.2651, 1.0), (-0.09001, -0.2629, -1.0), (-0.0247, -0.3427, 1.0), (-0.02581, -0.3405, -1.0), (0.05904, -0.4087, 1.0), (0.05794, -0.4065, -1.0), (-0.1311, -0.1791, 1.0), (-0.1322, -0.1769, -1.0), (0.9523, 0.2889, -1.0), (0.9085, 0.3221, 1.0), (0.9074, 0.3243, -1.0), (0.9529, 0.2871, 1.0), (0.6959, 0.4101, 1.0), (0.6948, 0.4123, -1.0), (0.8084, 0.3741, 1.0), (0.8073, 0.3763, -1.0), (-0.1497, -0.08777, 1.0), (-0.1508, -0.08557, -1.0), (-0.114, 0.09637, 1.0), (-0.1151, 0.09856, -1.0), (0.5752, 0.4286, 1.0), (0.5741, 0.4308, -1.0), (-0.1439, 0.005231, 1.0), (-0.145, 0.007428, -1.0), (-0.06113, 0.1821, 1.0), (-0.06223, 0.1843, -1.0), (0.451, 0.429, 1.0), (0.4499, 0.4312, -1.0), (0.01268, 0.2592, 1.0), (0.01158, 0.2614, -1.0), (0.328, 0.4113, 1.0), (0.3269, 0.4135, -1.0), (0.1046, 0.3247, 1.0), (0.1035, 0.3269, -1.0), (0.2111, 0.376, 1.0), (0.21, 0.3782, -1.0)], [], [(0, 1, 3, 2), (2, 3, 5, 4), (4, 5, 7, 6), (6, 7, 9, 8), (8, 9, 11, 10), (10, 11, 13, 12), (12, 13, 85, 82), (14, 15, 17, 16), (16, 17, 19, 18), (18, 19, 21, 20), (20, 21, 23, 22), (22, 23, 25, 24), (24, 25, 27, 26), (26, 27, 29, 28), (28, 29, 31, 30), (30, 31, 33, 32), (32, 33, 35, 34), (34, 35, 37, 36), (36, 37, 39, 38), (38, 39, 41, 40), (40, 41, 43, 42), (42, 43, 45, 44), (44, 45, 47, 46), (46, 47, 49, 48), (48, 49, 51, 50), (50, 51, 53, 52), (52, 53, 55, 54), (3, 1, 57, 55, 53, 51, 49, 47, 45, 43, 41, 39, 37, 35, 33, 31, 29, 27, 25, 23, 21, 19, 17, 15, 68, 69, 72, 66, 64, 62, 60, 58, 78, 76, 74, 80, 90, 96, 92, 98, 102, 106, 108, 104, 100, 94, 86, 88, 83, 85, 13, 11, 9, 7, 5), (54, 55, 57, 56), (56, 57, 1, 0), (0, 2, 4, 6, 8, 10, 12, 82, 84, 89, 87, 95, 101, 105, 109, 107, 103, 99, 93, 97, 91, 81, 75, 77, 79, 59, 61, 63, 65, 67, 73, 70, 71, 14, 16, 18, 20, 22, 24, 26, 28, 30, 32, 34, 36, 38, 40, 42, 44, 46, 48, 50, 52, 54, 56), (97, 96, 90, 91), (83, 84, 82, 85), (101, 100, 104, 105), (63, 62, 64, 65), (99, 98, 92, 93), (65, 64, 66, 67), (105, 104, 108, 109), (84, 83, 88, 89), (59, 58, 60, 61), (89, 88, 86, 87), (70, 69, 68, 71), (107, 106, 102, 103), (93, 92, 96, 97), (73, 72, 69, 70), (79, 78, 58, 59), (75, 74, 76, 77), (95, 94, 100, 101), (91, 90, 80, 81), (61, 60, 62, 63), (109, 108, 106, 107), (87, 86, 94, 95), (67, 66, 72, 73), (81, 80, 74, 75), (103, 102, 98, 99), (71, 68, 15, 14), (77, 76, 78, 79)])
me_cylinder_012.polygons.foreach_set('use_smooth', [True] * 57)
me_cylinder_012.use_remesh_preserve_volume = False
me_cylinder_012.use_remesh_preserve_attributes = False
me_cylinder_012.use_mirror_vertex_groups = False
me_cylinder_012.update()
me_cylinder_008 = bpy.data.meshes.new('Cylinder.008')
me_cylinder_008.from_pydata([(0.0, 1.0, -1.0), (0.0, 1.0, 1.0), (0.1951, 0.9808, -1.0), (0.1951, 0.9808, 1.0), (0.3827, 0.9239, -1.0), (0.3827, 0.9239, 1.0), (0.5556, 0.8315, -1.0), (0.5556, 0.8315, 1.0), (0.7071, 0.7071, -1.0), (0.7071, 0.7071, 1.0), (0.8315, 0.5556, -1.0), (0.8315, 0.5556, 1.0), (0.9239, 0.3827, -1.0), (0.9239, 0.3827, 1.0), (0.9239, -0.3827, -1.0), (0.9239, -0.3827, 1.0), (0.8315, -0.5556, -1.0), (0.8315, -0.5556, 1.0), (0.7071, -0.7071, -1.0), (0.7071, -0.7071, 1.0), (0.5556, -0.8315, -1.0), (0.5556, -0.8315, 1.0), (0.3827, -0.9239, -1.0), (0.3827, -0.9239, 1.0), (0.1951, -0.9808, -1.0), (0.1951, -0.9808, 1.0), (-3.258e-07, -1.0, -1.0), (-3.258e-07, -1.0, 1.0), (-0.1951, -0.9808, -1.0), (-0.1951, -0.9808, 1.0), (-0.3827, -0.9239, -1.0), (-0.3827, -0.9239, 1.0), (-0.5556, -0.8315, -1.0), (-0.5556, -0.8315, 1.0), (-0.7071, -0.7071, -1.0), (-0.7071, -0.7071, 1.0), (-0.8315, -0.5556, -1.0), (-0.8315, -0.5556, 1.0), (-0.9239, -0.3827, -1.0), (-0.9239, -0.3827, 1.0), (-0.9808, -0.1951, -1.0), (-0.9808, -0.1951, 1.0), (-1.0, 9.656e-07, -1.0), (-1.0, 9.656e-07, 1.0), (-0.9808, 0.1951, -1.0), (-0.9808, 0.1951, 1.0), (-0.9239, 0.3827, -1.0), (-0.9239, 0.3827, 1.0), (-0.8315, 0.5556, -1.0), (-0.8315, 0.5556, 1.0), (-0.7071, 0.7071, -1.0), (-0.7071, 0.7071, 1.0), (-0.5556, 0.8315, -1.0), (-0.5556, 0.8315, 1.0), (-0.3827, 0.9239, -1.0), (-0.3827, 0.9239, 1.0), (-0.1951, 0.9808, -1.0), (-0.1951, 0.9808, 1.0), (0.1591, -0.4607, 1.0), (0.158, -0.4585, -1.0), (0.2716, -0.4967, 1.0), (0.2705, -0.4945, -1.0), (0.3923, -0.5152, 1.0), (0.3912, -0.513, -1.0), (0.5165, -0.5156, 1.0), (0.5154, -0.5134, -1.0), (0.6395, -0.4979, 1.0), (0.6384, -0.4957, -1.0), (0.9296, -0.3638, 1.0), (0.8629, -0.4113, 1.0), (0.8618, -0.4091, -1.0), (0.9308, -0.36, -1.0), (0.7565, -0.4627, 1.0), (0.7553, -0.4605, -1.0), (-0.08891, -0.2651, 1.0), (-0.09001, -0.2629, -1.0), (-0.0247, -0.3427, 1.0), (-0.02581, -0.3405, -1.0), (0.05904, -0.4087, 1.0), (0.05794, -0.4065, -1.0), (-0.1311, -0.1791, 1.0), (-0.1322, -0.1769, -1.0), (0.9523, 0.2889, -1.0), (0.9085, 0.3221, 1.0), (0.9074, 0.3243, -1.0), (0.9529, 0.2871, 1.0), (0.6959, 0.4101, 1.0), (0.6948, 0.4123, -1.0), (0.8084, 0.3741, 1.0), (0.8073, 0.3763, -1.0), (-0.1497, -0.08777, 1.0), (-0.1508, -0.08557, -1.0), (-0.114, 0.09637, 1.0), (-0.1151, 0.09856, -1.0), (0.5752, 0.4286, 1.0), (0.5741, 0.4308, -1.0), (-0.1439, 0.005231, 1.0), (-0.145, 0.007428, -1.0), (-0.06113, 0.1821, 1.0), (-0.06223, 0.1843, -1.0), (0.451, 0.429, 1.0), (0.4499, 0.4312, -1.0), (0.01268, 0.2592, 1.0), (0.01158, 0.2614, -1.0), (0.328, 0.4113, 1.0), (0.3269, 0.4135, -1.0), (0.1046, 0.3247, 1.0), (0.1035, 0.3269, -1.0), (0.2111, 0.376, 1.0), (0.21, 0.3782, -1.0)], [], [(0, 1, 3, 2), (2, 3, 5, 4), (4, 5, 7, 6), (6, 7, 9, 8), (8, 9, 11, 10), (10, 11, 13, 12), (12, 13, 85, 82), (14, 15, 17, 16), (16, 17, 19, 18), (18, 19, 21, 20), (20, 21, 23, 22), (22, 23, 25, 24), (24, 25, 27, 26), (26, 27, 29, 28), (28, 29, 31, 30), (30, 31, 33, 32), (32, 33, 35, 34), (34, 35, 37, 36), (36, 37, 39, 38), (38, 39, 41, 40), (40, 41, 43, 42), (42, 43, 45, 44), (44, 45, 47, 46), (46, 47, 49, 48), (48, 49, 51, 50), (50, 51, 53, 52), (52, 53, 55, 54), (3, 1, 57, 55, 53, 51, 49, 47, 45, 43, 41, 39, 37, 35, 33, 31, 29, 27, 25, 23, 21, 19, 17, 15, 68, 69, 72, 66, 64, 62, 60, 58, 78, 76, 74, 80, 90, 96, 92, 98, 102, 106, 108, 104, 100, 94, 86, 88, 83, 85, 13, 11, 9, 7, 5), (54, 55, 57, 56), (56, 57, 1, 0), (0, 2, 4, 6, 8, 10, 12, 82, 84, 89, 87, 95, 101, 105, 109, 107, 103, 99, 93, 97, 91, 81, 75, 77, 79, 59, 61, 63, 65, 67, 73, 70, 71, 14, 16, 18, 20, 22, 24, 26, 28, 30, 32, 34, 36, 38, 40, 42, 44, 46, 48, 50, 52, 54, 56), (97, 96, 90, 91), (83, 84, 82, 85), (101, 100, 104, 105), (63, 62, 64, 65), (99, 98, 92, 93), (65, 64, 66, 67), (105, 104, 108, 109), (84, 83, 88, 89), (59, 58, 60, 61), (89, 88, 86, 87), (70, 69, 68, 71), (107, 106, 102, 103), (93, 92, 96, 97), (73, 72, 69, 70), (79, 78, 58, 59), (75, 74, 76, 77), (95, 94, 100, 101), (91, 90, 80, 81), (61, 60, 62, 63), (109, 108, 106, 107), (87, 86, 94, 95), (67, 66, 72, 73), (81, 80, 74, 75), (103, 102, 98, 99), (71, 68, 15, 14), (77, 76, 78, 79)])
me_cylinder_008.polygons.foreach_set('use_smooth', [True] * 57)
me_cylinder_008.use_remesh_preserve_volume = False
me_cylinder_008.use_remesh_preserve_attributes = False
me_cylinder_008.use_mirror_vertex_groups = False
me_cylinder_008.update()
me_cylinder_007 = bpy.data.meshes.new('Cylinder.007')
me_cylinder_007.from_pydata([(0.0, 1.0, -1.0), (0.0, 1.0, 1.0), (0.1951, 0.9808, -1.0), (0.1951, 0.9808, 1.0), (0.3827, 0.9239, -1.0), (0.3827, 0.9239, 1.0), (0.5556, 0.8315, -1.0), (0.5556, 0.8315, 1.0), (0.7071, 0.7071, -1.0), (0.7071, 0.7071, 1.0), (0.8315, 0.5556, -1.0), (0.8315, 0.5556, 1.0), (0.9239, 0.3827, -1.0), (0.9239, 0.3827, 1.0), (0.9808, 0.1951, -1.0), (0.9808, 0.1951, 1.0), (1.0, 7.55e-08, -1.0), (1.0, 7.55e-08, 1.0), (0.9808, -0.1951, -1.0), (0.9808, -0.1951, 1.0), (0.9239, -0.3827, -1.0), (0.9239, -0.3827, 1.0), (0.8315, -0.5556, -1.0), (0.8315, -0.5556, 1.0), (0.7071, -0.7071, -1.0), (0.7071, -0.7071, 1.0), (0.5556, -0.8315, -1.0), (0.5556, -0.8315, 1.0), (0.3827, -0.9239, -1.0), (0.3827, -0.9239, 1.0), (0.1951, -0.9808, -1.0), (0.1951, -0.9808, 1.0), (-3.258e-07, -1.0, -1.0), (-3.258e-07, -1.0, 1.0), (-0.1951, -0.9808, -1.0), (-0.1951, -0.9808, 1.0), (-0.3827, -0.9239, -1.0), (-0.3827, -0.9239, 1.0), (-0.5556, -0.8315, -1.0), (-0.5556, -0.8315, 1.0), (-0.7071, -0.7071, -1.0), (-0.7071, -0.7071, 1.0), (-0.8315, -0.5556, -1.0), (-0.8315, -0.5556, 1.0), (-0.9239, -0.3827, -1.0), (-0.9239, -0.3827, 1.0), (-0.9808, -0.1951, -1.0), (-0.9808, -0.1951, 1.0), (-1.0, 9.656e-07, -1.0), (-1.0, 9.656e-07, 1.0), (-0.9808, 0.1951, -1.0), (-0.9808, 0.1951, 1.0), (-0.9239, 0.3827, -1.0), (-0.9239, 0.3827, 1.0), (-0.8315, 0.5556, -1.0), (-0.8315, 0.5556, 1.0), (-0.7071, 0.7071, -1.0), (-0.7071, 0.7071, 1.0), (-0.5556, 0.8315, -1.0), (-0.5556, 0.8315, 1.0), (-0.3827, 0.9239, -1.0), (-0.3827, 0.9239, 1.0), (-0.1951, 0.9808, -1.0), (-0.1951, 0.9808, 1.0)], [], [(0, 1, 3, 2), (2, 3, 5, 4), (4, 5, 7, 6), (6, 7, 9, 8), (8, 9, 11, 10), (10, 11, 13, 12), (12, 13, 15, 14), (14, 15, 17, 16), (16, 17, 19, 18), (18, 19, 21, 20), (20, 21, 23, 22), (22, 23, 25, 24), (24, 25, 27, 26), (26, 27, 29, 28), (28, 29, 31, 30), (30, 31, 33, 32), (32, 33, 35, 34), (34, 35, 37, 36), (36, 37, 39, 38), (38, 39, 41, 40), (40, 41, 43, 42), (42, 43, 45, 44), (44, 45, 47, 46), (46, 47, 49, 48), (48, 49, 51, 50), (50, 51, 53, 52), (52, 53, 55, 54), (54, 55, 57, 56), (56, 57, 59, 58), (58, 59, 61, 60), (3, 1, 63, 61, 59, 57, 55, 53, 51, 49, 47, 45, 43, 41, 39, 37, 35, 33, 31, 29, 27, 25, 23, 21, 19, 17, 15, 13, 11, 9, 7, 5), (60, 61, 63, 62), (62, 63, 1, 0), (0, 2, 4, 6, 8, 10, 12, 14, 16, 18, 20, 22, 24, 26, 28, 30, 32, 34, 36, 38, 40, 42, 44, 46, 48, 50, 52, 54, 56, 58, 60, 62)])
me_cylinder_007.use_remesh_preserve_volume = False
me_cylinder_007.use_remesh_preserve_attributes = False
me_cylinder_007.use_mirror_vertex_groups = False
me_cylinder_007.update()
me_cylinder_002 = bpy.data.meshes.new('Cylinder.002')
me_cylinder_002.from_pydata([(0.0, 1.0, -1.0), (0.0, 1.0, 1.0), (0.1951, 0.9808, -1.0), (0.1951, 0.9808, 1.0), (0.3827, 0.9239, -1.0), (0.3827, 0.9239, 1.0), (0.5556, 0.8315, -1.0), (0.5556, 0.8315, 1.0), (0.7071, 0.7071, -1.0), (0.7071, 0.7071, 1.0), (0.8315, 0.5556, -1.0), (0.8315, 0.5556, 1.0), (0.9239, 0.3827, -1.0), (0.9239, 0.3827, 1.0), (0.9239, -0.3827, -1.0), (0.9239, -0.3827, 1.0), (0.8315, -0.5556, -1.0), (0.8315, -0.5556, 1.0), (0.7071, -0.7071, -1.0), (0.7071, -0.7071, 1.0), (0.5556, -0.8315, -1.0), (0.5556, -0.8315, 1.0), (0.3827, -0.9239, -1.0), (0.3827, -0.9239, 1.0), (0.1951, -0.9808, -1.0), (0.1951, -0.9808, 1.0), (-3.258e-07, -1.0, -1.0), (-3.258e-07, -1.0, 1.0), (-0.1951, -0.9808, -1.0), (-0.1951, -0.9808, 1.0), (-0.3827, -0.9239, -1.0), (-0.3827, -0.9239, 1.0), (-0.5556, -0.8315, -1.0), (-0.5556, -0.8315, 1.0), (-0.7071, -0.7071, -1.0), (-0.7071, -0.7071, 1.0), (-0.8315, -0.5556, -1.0), (-0.8315, -0.5556, 1.0), (-0.9239, -0.3827, -1.0), (-0.9239, -0.3827, 1.0), (-0.9808, -0.1951, -1.0), (-0.9808, -0.1951, 1.0), (-1.0, 9.656e-07, -1.0), (-1.0, 9.656e-07, 1.0), (-0.9808, 0.1951, -1.0), (-0.9808, 0.1951, 1.0), (-0.9239, 0.3827, -1.0), (-0.9239, 0.3827, 1.0), (-0.8315, 0.5556, -1.0), (-0.8315, 0.5556, 1.0), (-0.7071, 0.7071, -1.0), (-0.7071, 0.7071, 1.0), (-0.5556, 0.8315, -1.0), (-0.5556, 0.8315, 1.0), (-0.3827, 0.9239, -1.0), (-0.3827, 0.9239, 1.0), (-0.1951, 0.9808, -1.0), (-0.1951, 0.9808, 1.0), (0.1591, -0.4607, 1.0), (0.158, -0.4585, -1.0), (0.2716, -0.4967, 1.0), (0.2705, -0.4945, -1.0), (0.3923, -0.5152, 1.0), (0.3912, -0.513, -1.0), (0.5165, -0.5156, 1.0), (0.5154, -0.5134, -1.0), (0.6395, -0.4979, 1.0), (0.6384, -0.4957, -1.0), (0.9296, -0.3638, 1.0), (0.8629, -0.4113, 1.0), (0.8618, -0.4091, -1.0), (0.9308, -0.36, -1.0), (0.7565, -0.4627, 1.0), (0.7553, -0.4605, -1.0), (-0.08891, -0.2651, 1.0), (-0.09001, -0.2629, -1.0), (-0.0247, -0.3427, 1.0), (-0.02581, -0.3405, -1.0), (0.05904, -0.4087, 1.0), (0.05794, -0.4065, -1.0), (-0.1311, -0.1791, 1.0), (-0.1322, -0.1769, -1.0), (0.9523, 0.2889, -1.0), (0.9085, 0.3221, 1.0), (0.9074, 0.3243, -1.0), (0.9529, 0.2871, 1.0), (0.6959, 0.4101, 1.0), (0.6948, 0.4123, -1.0), (0.8084, 0.3741, 1.0), (0.8073, 0.3763, -1.0), (-0.1497, -0.08777, 1.0), (-0.1508, -0.08557, -1.0), (-0.114, 0.09637, 1.0), (-0.1151, 0.09856, -1.0), (0.5752, 0.4286, 1.0), (0.5741, 0.4308, -1.0), (-0.1439, 0.005231, 1.0), (-0.145, 0.007428, -1.0), (-0.06113, 0.1821, 1.0), (-0.06223, 0.1843, -1.0), (0.451, 0.429, 1.0), (0.4499, 0.4312, -1.0), (0.01268, 0.2592, 1.0), (0.01158, 0.2614, -1.0), (0.328, 0.4113, 1.0), (0.3269, 0.4135, -1.0), (0.1046, 0.3247, 1.0), (0.1035, 0.3269, -1.0), (0.2111, 0.376, 1.0), (0.21, 0.3782, -1.0)], [], [(0, 1, 3, 2), (2, 3, 5, 4), (4, 5, 7, 6), (6, 7, 9, 8), (8, 9, 11, 10), (10, 11, 13, 12), (12, 13, 85, 82), (14, 15, 17, 16), (16, 17, 19, 18), (18, 19, 21, 20), (20, 21, 23, 22), (22, 23, 25, 24), (24, 25, 27, 26), (26, 27, 29, 28), (28, 29, 31, 30), (30, 31, 33, 32), (32, 33, 35, 34), (34, 35, 37, 36), (36, 37, 39, 38), (38, 39, 41, 40), (40, 41, 43, 42), (42, 43, 45, 44), (44, 45, 47, 46), (46, 47, 49, 48), (48, 49, 51, 50), (50, 51, 53, 52), (52, 53, 55, 54), (3, 1, 57, 55, 53, 51, 49, 47, 45, 43, 41, 39, 37, 35, 33, 31, 29, 27, 25, 23, 21, 19, 17, 15, 68, 69, 72, 66, 64, 62, 60, 58, 78, 76, 74, 80, 90, 96, 92, 98, 102, 106, 108, 104, 100, 94, 86, 88, 83, 85, 13, 11, 9, 7, 5), (54, 55, 57, 56), (56, 57, 1, 0), (0, 2, 4, 6, 8, 10, 12, 82, 84, 89, 87, 95, 101, 105, 109, 107, 103, 99, 93, 97, 91, 81, 75, 77, 79, 59, 61, 63, 65, 67, 73, 70, 71, 14, 16, 18, 20, 22, 24, 26, 28, 30, 32, 34, 36, 38, 40, 42, 44, 46, 48, 50, 52, 54, 56), (97, 96, 90, 91), (83, 84, 82, 85), (101, 100, 104, 105), (63, 62, 64, 65), (99, 98, 92, 93), (65, 64, 66, 67), (105, 104, 108, 109), (84, 83, 88, 89), (59, 58, 60, 61), (89, 88, 86, 87), (70, 69, 68, 71), (107, 106, 102, 103), (93, 92, 96, 97), (73, 72, 69, 70), (79, 78, 58, 59), (75, 74, 76, 77), (95, 94, 100, 101), (91, 90, 80, 81), (61, 60, 62, 63), (109, 108, 106, 107), (87, 86, 94, 95), (67, 66, 72, 73), (81, 80, 74, 75), (103, 102, 98, 99), (71, 68, 15, 14), (77, 76, 78, 79)])
me_cylinder_002.polygons.foreach_set('use_smooth', [True] * 57)
me_cylinder_002.use_remesh_preserve_volume = False
me_cylinder_002.use_remesh_preserve_attributes = False
me_cylinder_002.use_mirror_vertex_groups = False
me_cylinder_002.update()

# ---- curves / text
cu_beziercurve_003 = bpy.data.curves.new('BezierCurve.003', 'CURVE')
cu_beziercurve_003.dimensions = '3D'
_sp = cu_beziercurve_003.splines.new('BEZIER'); _sp.bezier_points.add(32)
_sp.bezier_points.foreach_set('co', [-2.01, 0.3777, 0.02657, -1.847, 0.378, 8.468e-08, -1.782, 0.3706, 8.54e-08, -1.715, 0.363, 8.217e-08, -1.646, 0.3551, 7.899e-08, -1.576, 0.347, 7.588e-08, -1.504, 0.3386, 7.282e-08, -1.43, 0.3299, 6.983e-08, -1.355, 0.321, 6.69e-08, -1.278, 0.3119, 6.405e-08, -1.2, 0.3026, 6.126e-08, -1.121, 0.293, 5.856e-08, -1.041, 0.2833, 5.593e-08, -0.9588, 0.2733, 5.338e-08, -0.876, 0.2632, 5.092e-08, -0.792, 0.2529, 4.854e-08, -0.707, 0.2425, 4.626e-08, -0.6211, 0.2319, 4.406e-08, -0.5342, 0.2211, 4.196e-08, -0.4465, 0.2103, 3.996e-08, -0.358, 0.1993, 3.807e-08, -0.2688, 0.1882, 3.627e-08, -0.1789, 0.1769, 3.458e-08, -0.08848, 0.1656, 3.3e-08, 0.002532, 0.1543, 3.154e-08, 0.09402, 0.1428, 3.019e-08, 0.1859, 0.1313, 2.895e-08, 0.2782, 0.1197, 2.784e-08, 0.3708, 0.1081, 2.685e-08, 0.4636, 0.09645, 2.599e-08, 0.5566, 0.08477, 2.526e-08, 0.6497, 0.07308, 2.466e-08, 0.7428, 0.06139, 2.42e-08])
_sp.bezier_points.foreach_set('handle_left', [-2.677, 0.4274, 0.01477, -1.92, 0.382, 0.003222, -1.804, 0.3731, 8.649e-08, -1.737, 0.3656, 8.324e-08, -1.669, 0.3578, 8.004e-08, -1.599, 0.3498, 7.69e-08, -1.528, 0.3414, 7.383e-08, -1.455, 0.3329, 7.081e-08, -1.38, 0.324, 6.787e-08, -1.304, 0.315, 6.499e-08, -1.227, 0.3057, 6.218e-08, -1.148, 0.2962, 5.945e-08, -1.068, 0.2865, 5.679e-08, -0.9863, 0.2767, 5.422e-08, -0.9038, 0.2666, 5.173e-08, -0.8202, 0.2564, 4.932e-08, -0.7355, 0.246, 4.7e-08, -0.6499, 0.2354, 4.478e-08, -0.5633, 0.2247, 4.265e-08, -0.4759, 0.2139, 4.061e-08, -0.3876, 0.2029, 3.868e-08, -0.2987, 0.1919, 3.685e-08, -0.209, 0.1807, 3.513e-08, -0.1187, 0.1694, 3.351e-08, -0.02789, 0.1581, 3.201e-08, 0.06345, 0.1466, 3.062e-08, 0.1552, 0.1351, 2.935e-08, 0.2474, 0.1236, 2.819e-08, 0.3399, 0.112, 2.716e-08, 0.4326, 0.1003, 2.626e-08, 0.5256, 0.08867, 2.548e-08, 0.6186, 0.07698, 2.484e-08, 0.7118, 0.06529, 2.433e-08])
_sp.bezier_points.foreach_set('handle_right', [-1.989, 0.3762, 0.02694, -1.825, 0.3768, -0.000946, -1.76, 0.3682, 8.432e-08, -1.692, 0.3605, 8.11e-08, -1.623, 0.3525, 7.794e-08, -1.552, 0.3442, 7.485e-08, -1.479, 0.3357, 7.181e-08, -1.405, 0.327, 6.884e-08, -1.33, 0.318, 6.594e-08, -1.253, 0.3088, 6.311e-08, -1.174, 0.2994, 6.035e-08, -1.094, 0.2898, 5.767e-08, -1.014, 0.28, 5.507e-08, -0.9314, 0.27, 5.255e-08, -0.8481, 0.2598, 5.011e-08, -0.7638, 0.2495, 4.777e-08, -0.6785, 0.239, 4.551e-08, -0.5922, 0.2283, 4.335e-08, -0.5051, 0.2175, 4.128e-08, -0.4171, 0.2066, 3.931e-08, -0.3284, 0.1956, 3.745e-08, -0.239, 0.1844, 3.569e-08, -0.1489, 0.1732, 3.404e-08, -0.05823, 0.1619, 3.25e-08, 0.03295, 0.1505, 3.107e-08, 0.1246, 0.139, 2.976e-08, 0.2166, 0.1274, 2.856e-08, 0.309, 0.1158, 2.749e-08, 0.4017, 0.1042, 2.655e-08, 0.4946, 0.09256, 2.573e-08, 0.5876, 0.08088, 2.504e-08, 0.6807, 0.06919, 2.448e-08, 1.737, -0.06334, 1.997e-08])
for _p, _l, _r in zip(_sp.bezier_points, ['ALIGNED', 'ALIGNED', 'ALIGNED', 'ALIGNED', 'ALIGNED', 'ALIGNED', 'ALIGNED', 'ALIGNED', 'ALIGNED', 'ALIGNED', 'ALIGNED', 'ALIGNED', 'ALIGNED', 'ALIGNED', 'ALIGNED', 'ALIGNED', 'ALIGNED', 'ALIGNED', 'ALIGNED', 'ALIGNED', 'ALIGNED', 'ALIGNED', 'ALIGNED', 'ALIGNED', 'ALIGNED', 'ALIGNED', 'ALIGNED', 'ALIGNED', 'ALIGNED', 'ALIGNED', 'ALIGNED', 'ALIGNED', 'ALIGNED'], ['ALIGNED', 'ALIGNED', 'ALIGNED', 'ALIGNED', 'ALIGNED', 'ALIGNED', 'ALIGNED', 'ALIGNED', 'ALIGNED', 'ALIGNED', 'ALIGNED', 'ALIGNED', 'ALIGNED', 'ALIGNED', 'ALIGNED', 'ALIGNED', 'ALIGNED', 'ALIGNED', 'ALIGNED', 'ALIGNED', 'ALIGNED', 'ALIGNED', 'ALIGNED', 'ALIGNED', 'ALIGNED', 'ALIGNED', 'ALIGNED', 'ALIGNED', 'ALIGNED', 'ALIGNED', 'ALIGNED', 'ALIGNED', 'ALIGNED']): _p.handle_left_type = _l; _p.handle_right_type = _r
_sp.bezier_points.foreach_set('radius', [2.65, 2.654, 2.601, 2.547, 2.494, 2.441, 2.387, 2.334, 2.281, 2.227, 2.174, 2.121, 2.067, 2.014, 1.96, 1.907, 1.854, 1.8, 1.747, 1.694, 1.64, 1.587, 1.534, 1.48, 1.427, 1.374, 1.32, 1.267, 1.213, 1.16, 1.107, 1.053, 1.0])
_sp.order_u = 0
_sp.order_v = 0
cu_beziercurve_003.use_path = True
cu_beziercurve_003.use_path_clamp = True
cu_beziercurve_003.bevel_resolution = 5
cu_beziercurve_003.bevel_depth = 0.083
cu_beziercurve_003.fill_mode = 'FULL'
cu_surfcircle_025 = bpy.data.curves.new('SurfCircle.025', 'CURVE')
cu_surfcircle_025.dimensions = '3D'
_sp = cu_surfcircle_025.splines.new('NURBS'); _sp.points.add(63)
_sp.points.foreach_set('co', [0.0, -1.0, 0.0, 1.0, -4.548e-07, -1.429, 0.1862, 1.0, -4.431e-07, -2.184, 0.3896, 1.0, -4.36e-07, -2.723, 0.654, 1.0, -1.39e-06, -2.723, 3.217, 1.0, -1.874e-06, -2.184, 3.481, 1.0, -1.885e-06, -1.429, 3.623, 1.0, -1.892e-06, -1.012, 3.766, 1.0, -1.0, -1.0, 0.0, 0.3536, -1.417, -1.429, 0.1862, 0.3536, -2.172, -2.184, 0.3896, 0.3536, -2.629, -2.723, 0.654, 0.3536, -2.629, -2.723, 3.217, 0.3536, -2.172, -2.184, 3.481, 0.3536, -1.417, -1.429, 3.623, 0.3536, -1.0, -1.012, 3.766, 0.3536, -1.0, 0.0, 0.0, 1.0, -1.417, -0.01177, 0.1862, 1.0, -2.172, -0.01177, 0.3896, 1.0, -2.629, -0.09313, 0.654, 1.0, -2.629, -0.09313, 3.217, 1.0, -2.172, -0.01177, 3.481, 1.0, -1.417, -0.01177, 3.623, 1.0, -1.0, -0.01177, 3.766, 1.0, -1.0, 1.0, 0.0, 0.3536, -1.417, 1.405, 0.1862, 0.3536, -2.172, 2.161, 0.3896, 0.3536, -2.629, 2.536, 0.654, 0.3536, -2.629, 2.536, 3.217, 0.3536, -2.172, 2.161, 3.481, 0.3536, -1.417, 1.405, 3.623, 0.3536, -1.0, 0.9882, 3.766, 0.3536, 0.0, 1.0, 0.0, 1.0, -4.988e-07, 1.405, 0.1862, 1.0, -5.106e-07, 2.161, 0.3896, 1.0, -5.177e-07, 2.536, 0.654, 1.0, -1.471e-06, 2.536, 3.217, 1.0, -1.941e-06, 2.161, 3.481, 1.0, -1.929e-06, 1.405, 3.623, 1.0, -1.923e-06, 0.9882, 3.766, 1.0, 1.0, 1.0, 0.0, 0.3536, 1.417, 1.405, 0.1862, 0.3536, 2.172, 2.161, 0.3896, 0.3536, 2.629, 2.536, 0.654, 0.3536, 2.629, 2.536, 3.217, 0.3536, 2.172, 2.161, 3.481, 0.3536, 1.417, 1.405, 3.623, 0.3536, 1.0, 0.9882, 3.766, 0.3536, 1.0, 0.0, 0.0, 1.0, 1.417, -0.01177, 0.1862, 1.0, 2.172, -0.01177, 0.3896, 1.0, 2.629, -0.09313, 0.654, 1.0, 2.629, -0.09313, 3.217, 1.0, 2.172, -0.01177, 3.481, 1.0, 1.417, -0.01177, 3.623, 1.0, 1.0, -0.01177, 3.766, 1.0, 1.0, -1.0, 0.0, 0.3536, 1.417, -1.429, 0.1862, 0.3536, 2.172, -2.184, 0.3896, 0.3536, 2.629, -2.723, 0.654, 0.3536, 2.629, -2.723, 3.217, 0.3536, 2.172, -2.184, 3.481, 0.3536, 1.417, -1.429, 3.623, 0.3536, 1.0, -1.012, 3.766, 0.3536])
_sp.order_u = 3
_sp.resolution_u = 4
_sp.resolution_v = 4
_sp.use_cyclic_v = True
cu_surfcircle_025.use_path_clamp = True
cu_surfcircle_025.bevel_resolution = 0
cu_surfcircle_025.resolution_u = 4
cu_surfcircle_025.resolution_v = 4
cu_surfcircle_025.fill_mode = 'HALF'
cu_surfcircle_012 = bpy.data.curves.new('SurfCircle.012', 'CURVE')
cu_surfcircle_012.dimensions = '3D'
_sp = cu_surfcircle_012.splines.new('NURBS'); _sp.points.add(111)
_sp.points.foreach_set('co', [-8.304, -1.346, 31.71, 1.0, -0.07611, -2.066, 31.49, 1.0, -1.351e-08, -2.092, 30.92, 1.0, -1.351e-08, -2.092, 30.92, 1.0, -1.351e-08, -2.092, 30.92, 1.0, -1.584e-10, -2.666, 28.19, 1.0, -1.5e-10, -1.714, 22.32, 1.0, -1.257e-10, -1.428, 17.64, 1.0, -1.067e-10, -1.234, 13.61, 1.0, -7.751e-11, -0.9487, 6.382, 1.0, -7.073e-18, -1.092, 0.07122, 1.0, -7.073e-18, -1.092, 0.07122, 1.0, -7.073e-18, -1.092, 0.07122, 1.0, -1.289e-08, -1.009, -3.639, 1.0, -8.942, -1.519, 30.63, 0.3536, -1.005, -2.046, 30.45, 0.3536, -1.622, -2.092, 30.92, 0.3536, -1.622, -2.092, 30.92, 0.3536, -1.622, -2.092, 30.92, 0.3536, -1.711, -2.666, 28.19, 0.3536, -1.619, -1.714, 22.32, 0.3536, -1.357, -1.428, 17.64, 0.3536, -1.152, -1.234, 13.61, 0.3536, -0.8368, -0.9487, 6.382, 0.3536, -1.0, -1.092, 0.07122, 0.3536, -1.0, -1.092, 0.07122, 0.3536, -1.0, -1.092, 0.07122, 0.3536, -1.0, -1.009, -3.639, 0.3536, -8.873, -0.3427, 30.94, 1.0, -0.9431, -0.1673, 30.45, 1.0, -1.622, -0.2121, 30.92, 1.0, -1.622, -0.2121, 30.92, 1.0, -1.622, -0.2121, 30.92, 1.0, -1.711, -0.2433, 27.91, 1.0, -1.619, -0.09473, 22.32, 1.0, -1.357, -0.07075, 17.64, 1.0, -1.152, -0.08129, 13.61, 1.0, -0.8368, -0.1119, 6.382, 1.0, -1.0, -0.09213, 0.04675, 1.0, -1.0, -0.09213, 0.04675, 1.0, -1.0, -0.09213, 0.04675, 1.0, -1.0, -0.00922, -3.663, 1.0, -8.813, 0.6724, 31.21, 0.3536, -0.8886, 1.455, 30.45, 0.3536, -1.622, 1.41, 30.92, 0.3536, -1.622, 1.41, 30.92, 0.3536, -1.622, 1.41, 30.92, 0.3536, -1.711, 1.467, 27.91, 0.3536, -1.619, 1.524, 22.32, 0.3536, -1.357, 1.286, 17.64, 0.3536, -1.152, 1.071, 13.61, 0.3536, -0.8368, 0.7249, 6.382, 0.3536, -1.0, 0.9076, 0.02227, 0.3536, -1.0, 0.9076, 0.02227, 0.3536, -1.0, 0.9076, 0.02227, 0.3536, -1.0, 0.9905, -3.688, 0.3536, -8.175, 0.8453, 32.3, 1.0, 0.04028, 1.435, 31.49, 1.0, -1.349e-08, 1.41, 30.92, 1.0, -1.349e-08, 1.41, 30.92, 1.0, -1.349e-08, 1.41, 30.92, 1.0, 1.584e-10, 1.467, 27.91, 1.0, 1.5e-10, 1.524, 22.32, 1.0, 1.257e-10, 1.286, 17.64, 1.0, 1.067e-10, 1.071, 13.61, 1.0, 7.751e-11, 0.7249, 6.382, 1.0, -6.94e-18, 0.9076, 0.02227, 1.0, -6.94e-18, 0.9076, 0.02227, 1.0, -6.94e-18, 0.9076, 0.02227, 1.0, -1.289e-08, 0.9905, -3.688, 1.0, -7.538, 1.018, 33.38, 0.3536, 0.9692, 1.416, 32.53, 0.3536, 1.622, 1.231, 30.47, 0.3536, 1.622, 1.231, 30.47, 0.3536, 1.622, 1.231, 30.47, 0.3536, 1.711, 1.467, 27.91, 0.3536, 1.619, 1.524, 22.32, 0.3536, 1.357, 1.286, 17.64, 0.3536, 1.152, 1.071, 13.61, 0.3536, 0.8368, 0.7249, 6.382, 0.3536, 1.0, 0.9076, 0.02227, 0.3536, 1.0, 0.9076, 0.02227, 0.3536, 1.0, 0.9076, 0.02227, 0.3536, 1.0, 0.9905, -3.688, 0.3536, -7.598, 0.003105, 33.1, 1.0, 0.9148, -0.2059, 32.53, 1.0, 1.622, -0.3918, 30.47, 1.0, 1.622, -0.3918, 30.47, 1.0, 1.622, -0.3918, 30.47, 1.0, 1.711, -0.2433, 27.91, 1.0, 1.619, -0.09473, 22.32, 1.0, 1.357, -0.07075, 17.64, 1.0, 1.152, -0.08129, 13.61, 1.0, 0.8368, -0.1119, 6.382, 1.0, 1.0, -0.09213, 0.04675, 1.0, 1.0, -0.09213, 0.04675, 1.0, 1.0, -0.09213, 0.04675, 1.0, 1.0, -0.00922, -3.663, 1.0, -7.667, -1.173, 32.79, 0.3536, 0.8528, -2.085, 32.53, 0.3536, 1.622, -2.271, 30.47, 0.3536, 1.622, -2.271, 30.47, 0.3536, 1.622, -2.271, 30.47, 0.3536, 1.711, -2.666, 28.19, 0.3536, 1.619, -1.714, 22.32, 0.3536, 1.357, -1.428, 17.64, 0.3536, 1.152, -1.234, 13.61, 0.3536, 0.8368, -0.9487, 6.382, 0.3536, 1.0, -1.092, 0.07122, 0.3536, 1.0, -1.092, 0.07122, 0.3536, 1.0, -1.092, 0.07122, 0.3536, 1.0, -1.009, -3.639, 0.3536])
_sp.order_u = 3
_sp.resolution_u = 4
_sp.resolution_v = 4
_sp.use_cyclic_v = True
cu_surfcircle_012.use_path_clamp = True
cu_surfcircle_012.bevel_resolution = 0
cu_surfcircle_012.resolution_u = 4
cu_surfcircle_012.resolution_v = 4
cu_surfcircle_012.fill_mode = 'HALF'
cu_surfcircle = bpy.data.curves.new('SurfCircle', 'CURVE')
cu_surfcircle.dimensions = '3D'
_sp = cu_surfcircle.splines.new('NURBS'); _sp.points.add(63)
_sp.points.foreach_set('co', [-7.431e-12, -0.6051, 1.005, 1.0, -7.524e-18, -1.311, 0.1615, 1.0, -7.524e-18, -1.311, 0.1615, 1.0, -6.935e-09, -2.603, -1.131, 1.0, -6.944e-09, -2.76, -2.433, 1.0, -6.906e-09, -2.422, -4.595, 1.0, -4.215e-09, -0.4171, -7.146, 1.0, -4.215e-09, -0.4171, -7.146, 1.0, -1.0, -0.6045, 1.005, 0.3536, -1.0, -1.311, 0.1615, 0.3536, -1.0, -1.311, 0.1615, 0.3536, -1.105, -2.034, -1.319, 0.3536, -1.386, -2.76, -2.433, 0.3536, -1.495, -2.431, -4.592, 0.3536, -0.6527, -0.4171, -7.146, 0.3536, -0.6527, -0.4171, -7.146, 0.3536, -1.0, 0.167, 0.9313, 1.0, -1.0, 0.0, 0.0, 1.0, -1.0, 0.0, 0.0, 1.0, -1.105, -0.2051, -1.483, 1.0, -1.386, -0.3724, -2.722, 1.0, -1.495, -0.4632, -4.704, 1.0, -0.6527, -0.11, -7.02, 1.0, -0.6527, -0.11, -7.02, 1.0, -1.0, 0.9522, 0.87, 0.3536, -1.0, 1.0, 0.0, 0.3536, -1.0, 1.0, 0.0, 0.3536, -1.105, 1.13, -1.483, 0.3536, -1.386, 1.21, -2.745, 0.3536, -1.495, 1.205, -4.717, 0.3536, -0.6527, 0.1971, -6.894, 0.3536, -0.6527, 0.1971, -6.894, 0.3536, -5.921e-17, 0.9481, 0.8713, 1.0, 0.0, 1.0, 0.0, 1.0, 0.0, 1.0, 0.0, 1.0, -7.828e-09, 1.13, -1.483, 1.0, -7.957e-09, 1.212, -2.746, 1.0, -7.995e-09, 1.208, -4.723, 1.0, -4.675e-09, 0.1971, -6.894, 1.0, -4.675e-09, 0.1971, -6.894, 1.0, 1.0, 0.9514, 0.8702, 0.3536, 1.0, 1.0, 0.0, 0.3536, 1.0, 1.0, 0.0, 0.3536, 1.105, 1.13, -1.483, 0.3536, 1.386, 1.212, -2.746, 0.3536, 1.495, 1.212, -4.714, 0.3536, 0.6527, 0.1971, -6.894, 0.3536, 0.6527, 0.1971, -6.894, 0.3536, 1.0, 0.1684, 0.9313, 1.0, 1.0, 0.0, 0.0, 1.0, 1.0, 0.0, 0.0, 1.0, 1.105, -0.2051, -1.483, 1.0, 1.386, -0.3724, -2.722, 1.0, 1.495, -0.4632, -4.704, 1.0, 0.6527, -0.11, -7.02, 1.0, 0.6527, -0.11, -7.02, 1.0, 1.0, -0.6036, 1.005, 0.3536, 1.0, -1.311, 0.1615, 0.3536, 1.0, -1.311, 0.1615, 0.3536, 1.105, -2.034, -1.319, 0.3536, 1.386, -2.76, -2.433, 0.3536, 1.495, -2.423, -4.594, 0.3536, 0.6527, -0.4171, -7.146, 0.3536, 0.6527, -0.4171, -7.146, 0.3536])
_sp.order_u = 3
_sp.resolution_u = 4
_sp.resolution_v = 4
_sp.use_cyclic_v = True
cu_surfcircle.use_path_clamp = True
cu_surfcircle.bevel_resolution = 0
cu_surfcircle.resolution_u = 4
cu_surfcircle.resolution_v = 4
cu_surfcircle.fill_mode = 'HALF'
cu_beziercurve_002 = bpy.data.curves.new('BezierCurve.002', 'CURVE')
cu_beziercurve_002.dimensions = '3D'
_sp = cu_beziercurve_002.splines.new('BEZIER'); _sp.bezier_points.add(32)
_sp.bezier_points.foreach_set('co', [-2.01, 0.3777, 0.02657, -1.847, 0.378, 8.468e-08, -1.782, 0.3706, 8.54e-08, -1.715, 0.363, 8.217e-08, -1.646, 0.3551, 7.899e-08, -1.576, 0.347, 7.588e-08, -1.504, 0.3386, 7.282e-08, -1.43, 0.3299, 6.983e-08, -1.355, 0.321, 6.69e-08, -1.278, 0.3119, 6.405e-08, -1.2, 0.3026, 6.126e-08, -1.121, 0.293, 5.856e-08, -1.041, 0.2833, 5.593e-08, -0.9588, 0.2733, 5.338e-08, -0.876, 0.2632, 5.092e-08, -0.792, 0.2529, 4.854e-08, -0.707, 0.2425, 4.626e-08, -0.6211, 0.2319, 4.406e-08, -0.5342, 0.2211, 4.196e-08, -0.4465, 0.2103, 3.996e-08, -0.358, 0.1993, 3.807e-08, -0.2688, 0.1882, 3.627e-08, -0.1789, 0.1769, 3.458e-08, -0.08848, 0.1656, 3.3e-08, 0.002532, 0.1543, 3.154e-08, 0.09402, 0.1428, 3.019e-08, 0.1859, 0.1313, 2.895e-08, 0.2782, 0.1197, 2.784e-08, 0.3708, 0.1081, 2.685e-08, 0.4636, 0.09645, 2.599e-08, 0.5566, 0.08477, 2.526e-08, 0.6497, 0.07308, 2.466e-08, 0.7428, 0.06139, 2.42e-08])
_sp.bezier_points.foreach_set('handle_left', [-2.677, 0.4274, 0.01477, -1.92, 0.382, 0.003222, -1.804, 0.3731, 8.649e-08, -1.737, 0.3656, 8.324e-08, -1.669, 0.3578, 8.004e-08, -1.599, 0.3498, 7.69e-08, -1.528, 0.3414, 7.383e-08, -1.455, 0.3329, 7.081e-08, -1.38, 0.324, 6.787e-08, -1.304, 0.315, 6.499e-08, -1.227, 0.3057, 6.218e-08, -1.148, 0.2962, 5.945e-08, -1.068, 0.2865, 5.679e-08, -0.9863, 0.2767, 5.422e-08, -0.9038, 0.2666, 5.173e-08, -0.8202, 0.2564, 4.932e-08, -0.7355, 0.246, 4.7e-08, -0.6499, 0.2354, 4.478e-08, -0.5633, 0.2247, 4.265e-08, -0.4759, 0.2139, 4.061e-08, -0.3876, 0.2029, 3.868e-08, -0.2987, 0.1919, 3.685e-08, -0.209, 0.1807, 3.513e-08, -0.1187, 0.1694, 3.351e-08, -0.02789, 0.1581, 3.201e-08, 0.06345, 0.1466, 3.062e-08, 0.1552, 0.1351, 2.935e-08, 0.2474, 0.1236, 2.819e-08, 0.3399, 0.112, 2.716e-08, 0.4326, 0.1003, 2.626e-08, 0.5256, 0.08867, 2.548e-08, 0.6186, 0.07698, 2.484e-08, 0.7118, 0.06529, 2.433e-08])
_sp.bezier_points.foreach_set('handle_right', [-1.989, 0.3762, 0.02694, -1.825, 0.3768, -0.000946, -1.76, 0.3682, 8.432e-08, -1.692, 0.3605, 8.11e-08, -1.623, 0.3525, 7.794e-08, -1.552, 0.3442, 7.485e-08, -1.479, 0.3357, 7.181e-08, -1.405, 0.327, 6.884e-08, -1.33, 0.318, 6.594e-08, -1.253, 0.3088, 6.311e-08, -1.174, 0.2994, 6.035e-08, -1.094, 0.2898, 5.767e-08, -1.014, 0.28, 5.507e-08, -0.9314, 0.27, 5.255e-08, -0.8481, 0.2598, 5.011e-08, -0.7638, 0.2495, 4.777e-08, -0.6785, 0.239, 4.551e-08, -0.5922, 0.2283, 4.335e-08, -0.5051, 0.2175, 4.128e-08, -0.4171, 0.2066, 3.931e-08, -0.3284, 0.1956, 3.745e-08, -0.239, 0.1844, 3.569e-08, -0.1489, 0.1732, 3.404e-08, -0.05823, 0.1619, 3.25e-08, 0.03295, 0.1505, 3.107e-08, 0.1246, 0.139, 2.976e-08, 0.2166, 0.1274, 2.856e-08, 0.309, 0.1158, 2.749e-08, 0.4017, 0.1042, 2.655e-08, 0.4946, 0.09256, 2.573e-08, 0.5876, 0.08088, 2.504e-08, 0.6807, 0.06919, 2.448e-08, 1.737, -0.06334, 1.997e-08])
for _p, _l, _r in zip(_sp.bezier_points, ['ALIGNED', 'ALIGNED', 'ALIGNED', 'ALIGNED', 'ALIGNED', 'ALIGNED', 'ALIGNED', 'ALIGNED', 'ALIGNED', 'ALIGNED', 'ALIGNED', 'ALIGNED', 'ALIGNED', 'ALIGNED', 'ALIGNED', 'ALIGNED', 'ALIGNED', 'ALIGNED', 'ALIGNED', 'ALIGNED', 'ALIGNED', 'ALIGNED', 'ALIGNED', 'ALIGNED', 'ALIGNED', 'ALIGNED', 'ALIGNED', 'ALIGNED', 'ALIGNED', 'ALIGNED', 'ALIGNED', 'ALIGNED', 'ALIGNED'], ['ALIGNED', 'ALIGNED', 'ALIGNED', 'ALIGNED', 'ALIGNED', 'ALIGNED', 'ALIGNED', 'ALIGNED', 'ALIGNED', 'ALIGNED', 'ALIGNED', 'ALIGNED', 'ALIGNED', 'ALIGNED', 'ALIGNED', 'ALIGNED', 'ALIGNED', 'ALIGNED', 'ALIGNED', 'ALIGNED', 'ALIGNED', 'ALIGNED', 'ALIGNED', 'ALIGNED', 'ALIGNED', 'ALIGNED', 'ALIGNED', 'ALIGNED', 'ALIGNED', 'ALIGNED', 'ALIGNED', 'ALIGNED', 'ALIGNED']): _p.handle_left_type = _l; _p.handle_right_type = _r
_sp.bezier_points.foreach_set('radius', [2.65, 2.654, 2.601, 2.547, 2.494, 2.441, 2.387, 2.334, 2.281, 2.227, 2.174, 2.121, 2.067, 2.014, 1.96, 1.907, 1.854, 1.8, 1.747, 1.694, 1.64, 1.587, 1.534, 1.48, 1.427, 1.374, 1.32, 1.267, 1.213, 1.16, 1.107, 1.053, 1.0])
_sp.order_u = 0
_sp.order_v = 0
cu_beziercurve_002.use_path = True
cu_beziercurve_002.use_path_clamp = True
cu_beziercurve_002.bevel_resolution = 5
cu_beziercurve_002.bevel_depth = 0.083
cu_beziercurve_002.fill_mode = 'FULL'
cu_beziercurve_001 = bpy.data.curves.new('BezierCurve.001', 'CURVE')
cu_beziercurve_001.dimensions = '3D'
_sp = cu_beziercurve_001.splines.new('BEZIER'); _sp.bezier_points.add(11)
_sp.bezier_points.foreach_set('co', [-2.151, 0.5691, 1.196e-07, -1.792, 0.492, 1.036e-07, -1.437, 0.4219, 5.846e-08, -0.9247, 0.3173, 4.448e-10, -0.6869, 0.2671, -2.414e-09, -0.4818, 0.2238, -3.285e-09, -0.2939, 0.1842, -2.722e-09, -0.1076, 0.145, -1.279e-09, 0.09255, 0.1031, 4.928e-10, 0.3222, 0.05518, 2.039e-09, 0.597, -0.001976, 2.806e-09, 1.02, -0.09968, -8.894e-09])
_sp.bezier_points.foreach_set('handle_left', [-2.574, 0.6583, 1.262e-07, -1.907, 0.5155, 1.148e-07, -1.521, 0.4387, 7.227e-08, -1.136, 0.3619, 3.732e-09, -0.7598, 0.2825, -1.823e-09, -0.5464, 0.2375, -3.264e-09, -0.3554, 0.1971, -3.088e-09, -0.1712, 0.1584, -1.845e-09, 0.02177, 0.1179, -9.088e-11, 0.239, 0.07252, 1.623e-09, 0.4962, 0.01897, 2.742e-09, 0.896, -0.07404, -8.423e-09])
_sp.bezier_points.foreach_set('handle_right', [-1.978, 0.5326, 1.169e-07, -1.678, 0.4685, 9.247e-08, -1.27, 0.3884, 3.083e-08, -0.8383, 0.2991, -9.008e-10, -0.6139, 0.2517, -3.005e-09, -0.4171, 0.2102, -3.306e-09, -0.2324, 0.1712, -2.357e-09, -0.0441, 0.1317, -7.121e-10, 0.1633, 0.08831, 1.076e-09, 0.4054, 0.03785, 2.455e-09, 0.6978, -0.02293, 2.871e-09, 1.999, -0.3028, -1.263e-08])
for _p, _l, _r in zip(_sp.bezier_points, ['ALIGNED', 'ALIGNED', 'ALIGNED', 'ALIGNED', 'ALIGNED', 'ALIGNED', 'ALIGNED', 'ALIGNED', 'ALIGNED', 'ALIGNED', 'ALIGNED', 'ALIGNED'], ['ALIGNED', 'ALIGNED', 'ALIGNED', 'ALIGNED', 'ALIGNED', 'ALIGNED', 'ALIGNED', 'ALIGNED', 'ALIGNED', 'ALIGNED', 'ALIGNED', 'ALIGNED']): _p.handle_left_type = _l; _p.handle_right_type = _r
_sp.bezier_points.foreach_set('radius', [0.9713, 0.9785, 0.9856, 1.0, 1.0, 1.0, 1.0, 1.0, 1.0, 1.0, 1.0, 1.168])
_sp.order_u = 0
_sp.order_v = 0
_sp = cu_beziercurve_001.splines.new('BEZIER'); _sp.bezier_points.add(2)
_sp.bezier_points.foreach_set('co', [-0.5847, 3.431, 6.059e-08, -1.588, 1.13, 9.968e-08, -1.794, 0.493, 1.038e-07])
_sp.bezier_points.foreach_set('handle_left', [-0.5346, 3.536, 5.847e-08, -1.456, 1.452, 9.494e-08, -1.851, 0.5047, 1.094e-07])
_sp.bezier_points.foreach_set('handle_right', [-0.6097, 3.378, 6.165e-08, -1.721, 0.8079, 1.044e-07, -1.68, 0.4695, 9.266e-08])
for _p, _l, _r in zip(_sp.bezier_points, ['ALIGNED', 'ALIGNED', 'ALIGNED'], ['ALIGNED', 'ALIGNED', 'ALIGNED']): _p.handle_left_type = _l; _p.handle_right_type = _r
_sp.bezier_points.foreach_set('radius', [1.398, 1.068, 0.9785])
_sp.order_u = 0
_sp.order_v = 0
cu_beziercurve_001.use_path = True
cu_beziercurve_001.use_path_clamp = True
cu_beziercurve_001.bevel_resolution = 6
cu_beziercurve_001.bevel_depth = 0.099
cu_beziercurve_001.fill_mode = 'FULL'
cu_beziercurve = bpy.data.curves.new('BezierCurve', 'CURVE')
cu_beziercurve.dimensions = '3D'
_sp = cu_beziercurve.splines.new('BEZIER'); _sp.bezier_points.add(12)
_sp.bezier_points.foreach_set('co', [-2.246, 0.4886, 1.653e-07, -1.401, 0.3448, 7.243e-08, -0.8936, 0.2463, 3.14e-08, -0.3938, 0.1481, 1.75e-08, 0.1699, 0.05772, 1.6e-08, 0.2545, 0.04397, -0.001286, 0.3502, 0.0265, -0.004677, 0.4543, 0.006538, -0.009471, 0.5591, -0.01052, -0.01497, 0.6758, -0.0272, -0.02046, 0.7726, -0.04257, -0.02526, 0.9015, -0.07221, -0.02865, 1.068, -0.1081, -0.02993])
_sp.bezier_points.foreach_set('handle_left', [-2.596, 0.4998, 2.001e-07, -2.247, 0.4731, 1.644e-07, -1.054, 0.2746, 3.896e-08, -0.5656, 0.1776, 1.889e-08, -0.03827, 0.08832, 1.648e-08, 0.2243, 0.04925, -0.0004677, 0.3167, 0.03281, -0.003274, 0.4185, 0.01347, -0.007717, 0.5219, -0.003367, -0.0131, 0.6381, -0.02025, -0.01871, 0.7353, -0.03622, -0.02385, 0.8652, -0.06889, -0.02783, 1.048, -0.1026, -0.03163])
_sp.bezier_points.foreach_set('handle_right', [-2.088, 0.4836, 1.497e-07, -1.226, 0.3182, 5.343e-08, -0.7329, 0.2181, 2.384e-08, -0.222, 0.1185, 1.611e-08, 0.196, 0.0539, 1.594e-08, 0.2847, 0.0387, -0.002105, 0.3837, 0.0202, -0.00608, 0.4901, -0.0003959, -0.01122, 0.5963, -0.01767, -0.01684, 0.7135, -0.03416, -0.02222, 0.8099, -0.04892, -0.02666, 0.9377, -0.07552, -0.02946, 1.283, -0.1683, -0.01123])
for _p, _l, _r in zip(_sp.bezier_points, ['ALIGNED', 'ALIGNED', 'ALIGNED', 'ALIGNED', 'ALIGNED', 'ALIGNED', 'ALIGNED', 'ALIGNED', 'ALIGNED', 'ALIGNED', 'ALIGNED', 'ALIGNED', 'ALIGNED'], ['ALIGNED', 'ALIGNED', 'ALIGNED', 'ALIGNED', 'ALIGNED', 'ALIGNED', 'ALIGNED', 'ALIGNED', 'ALIGNED', 'ALIGNED', 'ALIGNED', 'ALIGNED', 'ALIGNED']): _p.handle_left_type = _l; _p.handle_right_type = _r
_sp.bezier_points.foreach_set('radius', [1.262, 1.109, 1.144, 1.193, 1.251, 1.214, 1.178, 1.141, 1.105, 1.068, 1.032, 0.9955, 0.959])
_sp.order_u = 0
_sp.order_v = 0
cu_beziercurve.use_path = True
cu_beziercurve.use_path_clamp = True
cu_beziercurve.bevel_resolution = 5
cu_beziercurve.bevel_depth = 0.139
cu_beziercurve.fill_mode = 'FULL'
cu_surfcircle_011 = bpy.data.curves.new('SurfCircle.011', 'CURVE')
cu_surfcircle_011.dimensions = '3D'
_sp = cu_surfcircle_011.splines.new('NURBS'); _sp.points.add(103)
_sp.points.foreach_set('co', [-9.181, -1.379, 31.88, 1.0, -0.07611, -2.066, 31.49, 1.0, -1.351e-08, -2.092, 30.92, 1.0, -1.351e-08, -2.092, 30.92, 1.0, -1.351e-08, -2.092, 30.92, 1.0, -1.584e-10, -2.666, 28.19, 1.0, -1.5e-10, -1.714, 22.32, 1.0, -1.257e-10, -1.428, 17.64, 1.0, -1.067e-10, -1.234, 13.61, 1.0, -7.751e-11, -0.9487, 6.382, 1.0, -7.073e-18, -1.092, 0.07122, 1.0, -7.073e-18, -1.092, 0.07122, 1.0, -7.073e-18, -1.092, 0.07122, 1.0, -8.248, -1.745, 31.1, 0.3536, -1.005, -2.046, 30.45, 0.3536, -1.622, -2.092, 30.92, 0.3536, -1.622, -2.092, 30.92, 0.3536, -1.622, -2.092, 30.92, 0.3536, -1.711, -2.666, 28.19, 0.3536, -1.619, -1.714, 22.32, 0.3536, -1.357, -1.428, 17.64, 0.3536, -1.152, -1.234, 13.61, 0.3536, -0.8368, -0.9487, 6.382, 0.3536, -1.0, -1.092, 0.07122, 0.3536, -1.0, -1.092, 0.07122, 0.3536, -1.0, -1.092, 0.07122, 0.3536, -8.292, -0.534, 31.23, 1.0, -0.9431, -0.1673, 30.45, 1.0, -1.622, -0.2121, 30.92, 1.0, -1.622, -0.2121, 30.92, 1.0, -1.622, -0.2121, 30.92, 1.0, -1.711, -0.2433, 27.91, 1.0, -1.619, -0.09473, 22.32, 1.0, -1.357, -0.07075, 17.64, 1.0, -1.152, -0.08129, 13.61, 1.0, -0.8368, -0.1119, 6.382, 1.0, -1.0, -0.09213, 0.04675, 1.0, -1.0, -0.09213, 0.04675, 1.0, -1.0, -0.09213, 0.04675, 1.0, -8.33, 0.5116, 31.35, 0.3536, -0.8886, 1.455, 30.45, 0.3536, -1.622, 1.41, 30.92, 0.3536, -1.622, 1.41, 30.92, 0.3536, -1.622, 1.41, 30.92, 0.3536, -1.711, 1.467, 27.91, 0.3536, -1.619, 1.524, 22.32, 0.3536, -1.357, 1.286, 17.64, 0.3536, -1.152, 1.071, 13.61, 0.3536, -0.8368, 0.7249, 6.382, 0.3536, -1.0, 0.9076, 0.02227, 0.3536, -1.0, 0.9076, 0.02227, 0.3536, -1.0, 0.9076, 0.02227, 0.3536, -9.263, 0.8777, 32.13, 1.0, 0.04028, 1.435, 31.49, 1.0, -1.349e-08, 1.41, 30.92, 1.0, -1.349e-08, 1.41, 30.92, 1.0, -1.349e-08, 1.41, 30.92, 1.0, 1.584e-10, 1.467, 27.91, 1.0, 1.5e-10, 1.524, 22.32, 1.0, 1.257e-10, 1.286, 17.64, 1.0, 1.067e-10, 1.071, 13.61, 1.0, 7.751e-11, 0.7249, 6.382, 1.0, -6.94e-18, 0.9076, 0.02227, 1.0, -6.94e-18, 0.9076, 0.02227, 1.0, -6.94e-18, 0.9076, 0.02227, 1.0, -10.2, 1.244, 32.91, 0.3536, 0.9692, 1.416, 32.53, 0.3536, 1.622, 1.231, 30.47, 0.3536, 1.622, 1.231, 30.47, 0.3536, 1.622, 1.231, 30.47, 0.3536, 1.711, 1.467, 27.91, 0.3536, 1.619, 1.524, 22.32, 0.3536, 1.357, 1.286, 17.64, 0.3536, 1.152, 1.071, 13.61, 0.3536, 0.8368, 0.7249, 6.382, 0.3536, 1.0, 0.9076, 0.02227, 0.3536, 1.0, 0.9076, 0.02227, 0.3536, 1.0, 0.9076, 0.02227, 0.3536, -10.16, 0.1982, 32.79, 1.0, 0.9148, -0.2059, 32.53, 1.0, 1.622, -0.3918, 30.47, 1.0, 1.622, -0.3918, 30.47, 1.0, 1.622, -0.3918, 30.47, 1.0, 1.711, -0.2433, 27.91, 1.0, 1.619, -0.09473, 22.32, 1.0, 1.357, -0.07075, 17.64, 1.0, 1.152, -0.08129, 13.61, 1.0, 0.8368, -0.1119, 6.382, 1.0, 1.0, -0.09213, 0.04675, 1.0, 1.0, -0.09213, 0.04675, 1.0, 1.0, -0.09213, 0.04675, 1.0, -10.11, -1.013, 32.66, 0.3536, 0.8528, -2.085, 32.53, 0.3536, 1.622, -2.271, 30.47, 0.3536, 1.622, -2.271, 30.47, 0.3536, 1.622, -2.271, 30.47, 0.3536, 1.711, -2.666, 28.19, 0.3536, 1.619, -1.714, 22.32, 0.3536, 1.357, -1.428, 17.64, 0.3536, 1.152, -1.234, 13.61, 0.3536, 0.8368, -0.9487, 6.382, 0.3536, 1.0, -1.092, 0.07122, 0.3536, 1.0, -1.092, 0.07122, 0.3536, 1.0, -1.092, 0.07122, 0.3536])
_sp.order_u = 3
_sp.resolution_u = 4
_sp.resolution_v = 4
_sp.use_cyclic_v = True
cu_surfcircle_011.use_path_clamp = True
cu_surfcircle_011.bevel_resolution = 0
cu_surfcircle_011.resolution_u = 4
cu_surfcircle_011.resolution_v = 4
cu_surfcircle_011.fill_mode = 'HALF'
cu_beziercurve_005 = bpy.data.curves.new('BezierCurve.005', 'CURVE')
cu_beziercurve_005.dimensions = '3D'
_sp = cu_beziercurve_005.splines.new('BEZIER'); _sp.bezier_points.add(39)
_sp.bezier_points.foreach_set('co', [-1.839, 0.3154, 7.01e-08, -1.775, 0.2841, 6.573e-08, -1.738, 0.2801, 6.288e-08, -1.69, 0.2748, 5.89e-08, -1.636, 0.2689, 5.435e-08, -1.584, 0.2632, 4.981e-08, -1.539, 0.2582, 4.586e-08, -1.507, 0.2547, 4.307e-08, -1.494, 0.2533, 4.2e-08, -1.429, 0.2461, 4.131e-08, -1.363, 0.2389, 4.053e-08, -1.298, 0.2315, 3.968e-08, -1.232, 0.2242, 3.876e-08, -1.166, 0.2167, 3.778e-08, -1.1, 0.2092, 3.674e-08, -1.034, 0.2016, 3.567e-08, -0.9671, 0.194, 3.455e-08, -0.8999, 0.1862, 3.34e-08, -0.8323, 0.1784, 3.222e-08, -0.7641, 0.1705, 3.103e-08, -0.6952, 0.1625, 2.983e-08, -0.6256, 0.1544, 2.862e-08, -0.5552, 0.1463, 2.741e-08, -0.4839, 0.138, 2.622e-08, -0.4117, 0.1297, 2.504e-08, -0.3385, 0.1212, 2.389e-08, -0.2641, 0.1126, 2.276e-08, -0.1886, 0.1039, 2.168e-08, -0.1118, 0.09514, 2.064e-08, -0.03375, 0.08623, 1.965e-08, 0.04571, 0.07721, 1.873e-08, 0.1266, 0.06806, 1.787e-08, 0.2091, 0.05878, 1.708e-08, 0.2932, 0.04938, 1.637e-08, 0.3789, 0.03984, 1.575e-08, 0.4664, 0.03018, 1.522e-08, 0.5557, 0.02037, 1.48e-08, 0.647, 0.01042, 1.448e-08, 0.7402, 0.0003265, 1.428e-08, 0.8655, 0.004738, 1.135e-08])
_sp.bezier_points.foreach_set('handle_left', [-2.233, 0.6983, 9.594e-08, -1.784, 0.2852, 6.642e-08, -1.753, 0.2817, 6.405e-08, -1.707, 0.2767, 6.035e-08, -1.654, 0.2709, 5.59e-08, -1.601, 0.265, 5.126e-08, -1.552, 0.2597, 4.702e-08, -1.514, 0.2555, 4.374e-08, -1.495, 0.2534, 4.2e-08, -1.451, 0.2485, 4.155e-08, -1.385, 0.2413, 4.08e-08, -1.319, 0.234, 3.997e-08, -1.254, 0.2266, 3.907e-08, -1.188, 0.2192, 3.811e-08, -1.122, 0.2117, 3.71e-08, -1.056, 0.2042, 3.603e-08, -0.9894, 0.1965, 3.493e-08, -0.9224, 0.1888, 3.379e-08, -0.855, 0.181, 3.262e-08, -0.7869, 0.1732, 3.143e-08, -0.7183, 0.1652, 3.023e-08, -0.649, 0.1572, 2.902e-08, -0.5788, 0.149, 2.781e-08, -0.5079, 0.1408, 2.661e-08, -0.436, 0.1325, 2.543e-08, -0.3631, 0.124, 2.427e-08, -0.2891, 0.1155, 2.313e-08, -0.214, 0.1068, 2.203e-08, -0.1376, 0.09809, 2.098e-08, -0.06, 0.08922, 1.997e-08, 0.01899, 0.08023, 1.903e-08, 0.09941, 0.07113, 1.814e-08, 0.1813, 0.06189, 1.733e-08, 0.2649, 0.05254, 1.659e-08, 0.35, 0.04305, 1.594e-08, 0.4369, 0.03342, 1.538e-08, 0.5256, 0.02366, 1.492e-08, 0.6162, 0.01376, 1.457e-08, 0.7088, 0.003715, 1.433e-08, 0.8363, -0.008995, -1.719e-08])
_sp.bezier_points.foreach_set('handle_right', [-1.803, 0.2807, 6.776e-08, -1.765, 0.2831, 6.503e-08, -1.724, 0.2785, 6.171e-08, -1.673, 0.2729, 5.745e-08, -1.618, 0.267, 5.281e-08, -1.567, 0.2613, 4.837e-08, -1.525, 0.2568, 4.47e-08, -1.499, 0.2539, 4.239e-08, -1.472, 0.2509, 4.178e-08, -1.407, 0.2437, 4.106e-08, -1.341, 0.2364, 4.026e-08, -1.276, 0.2291, 3.938e-08, -1.21, 0.2217, 3.844e-08, -1.144, 0.2142, 3.744e-08, -1.078, 0.2067, 3.639e-08, -1.012, 0.1991, 3.53e-08, -0.9448, 0.1914, 3.417e-08, -0.8775, 0.1836, 3.301e-08, -0.8097, 0.1758, 3.183e-08, -0.7413, 0.1679, 3.063e-08, -0.6722, 0.1598, 2.942e-08, -0.6023, 0.1517, 2.822e-08, -0.5316, 0.1435, 2.701e-08, -0.46, 0.1352, 2.582e-08, -0.3875, 0.1268, 2.465e-08, -0.3139, 0.1183, 2.351e-08, -0.2391, 0.1097, 2.24e-08, -0.1632, 0.101, 2.133e-08, -0.08602, 0.09219, 2.03e-08, -0.007498, 0.08324, 1.934e-08, 0.07244, 0.07418, 1.843e-08, 0.1539, 0.06499, 1.759e-08, 0.2368, 0.05567, 1.683e-08, 0.3215, 0.04622, 1.615e-08, 0.4078, 0.03664, 1.556e-08, 0.4959, 0.02693, 1.507e-08, 0.5858, 0.01708, 1.468e-08, 0.6777, 0.007079, 1.44e-08, 0.7716, -0.003062, 1.424e-08, 0.9488, 0.04385, 9.264e-08])
for _p, _l, _r in zip(_sp.bezier_points, ['ALIGNED', 'ALIGNED', 'ALIGNED', 'ALIGNED', 'ALIGNED', 'ALIGNED', 'ALIGNED', 'ALIGNED', 'ALIGNED', 'ALIGNED', 'ALIGNED', 'ALIGNED', 'ALIGNED', 'ALIGNED', 'ALIGNED', 'ALIGNED', 'ALIGNED', 'ALIGNED', 'ALIGNED', 'ALIGNED', 'ALIGNED', 'ALIGNED', 'ALIGNED', 'ALIGNED', 'ALIGNED', 'ALIGNED', 'ALIGNED', 'ALIGNED', 'ALIGNED', 'ALIGNED', 'ALIGNED', 'ALIGNED', 'ALIGNED', 'ALIGNED', 'ALIGNED', 'ALIGNED', 'ALIGNED', 'ALIGNED', 'ALIGNED', 'ALIGNED'], ['ALIGNED', 'ALIGNED', 'ALIGNED', 'ALIGNED', 'ALIGNED', 'ALIGNED', 'ALIGNED', 'ALIGNED', 'ALIGNED', 'ALIGNED', 'ALIGNED', 'ALIGNED', 'ALIGNED', 'ALIGNED', 'ALIGNED', 'ALIGNED', 'ALIGNED', 'ALIGNED', 'ALIGNED', 'ALIGNED', 'ALIGNED', 'ALIGNED', 'ALIGNED', 'ALIGNED', 'ALIGNED', 'ALIGNED', 'ALIGNED', 'ALIGNED', 'ALIGNED', 'ALIGNED', 'ALIGNED', 'ALIGNED', 'ALIGNED', 'ALIGNED', 'ALIGNED', 'ALIGNED', 'ALIGNED', 'ALIGNED', 'ALIGNED', 'ALIGNED']): _p.handle_left_type = _l; _p.handle_right_type = _r
_sp.bezier_points.foreach_set('radius', [0.4655, 0.4655, 0.4655, 0.4655, 0.4655, 0.4655, 0.4655, 0.4655, 0.4655, 0.4827, 0.5, 0.5172, 0.5345, 0.5517, 0.569, 0.5862, 0.6034, 0.6207, 0.6379, 0.6552, 0.6724, 0.6896, 0.7069, 0.7241, 0.7414, 0.7586, 0.7759, 0.7931, 0.8103, 0.8276, 0.8448, 0.8621, 0.8793, 0.8965, 0.9138, 0.931, 0.9483, 0.9655, 0.9828, 1.0])
_sp.order_u = 0
_sp.order_v = 0
cu_beziercurve_005.use_path = True
cu_beziercurve_005.use_path_clamp = True
cu_beziercurve_005.bevel_resolution = 5
cu_beziercurve_005.bevel_depth = 0.062
cu_beziercurve_005.fill_mode = 'FULL'

# ---- objects
ob_cylinder_006 = bpy.data.objects.new('Cylinder.006', me_cylinder_016)
ob_cylinder_005 = bpy.data.objects.new('Cylinder.005', me_cylinder_015)
ob_cylinder = bpy.data.objects.new('Cylinder', me_cylinder_014)
ob_beziercurve_003 = bpy.data.objects.new('BezierCurve.003', cu_beziercurve_003)
ob_cylinder_004 = bpy.data.objects.new('Cylinder.004', me_cylinder_013)
ob_cylinder_003 = bpy.data.objects.new('Cylinder.003', me_cylinder_012)
ob_cylinder_002 = bpy.data.objects.new('Cylinder.002', me_cylinder_008)
ob_cylinder_001 = bpy.data.objects.new('Cylinder.001', me_cylinder_007)
ob_cylinder_000 = bpy.data.objects.new('Cylinder.000', me_cylinder_002)
ob_surfcircle_006 = bpy.data.objects.new('SurfCircle.006', cu_surfcircle_025)
ob_surfcircle_001 = bpy.data.objects.new('SurfCircle.001', cu_surfcircle_012)
ob_surfcircle = bpy.data.objects.new('SurfCircle', cu_surfcircle)
ob_beziercurve_004 = bpy.data.objects.new('BezierCurve.004', cu_beziercurve_002)
ob_beziercurve_001 = bpy.data.objects.new('BezierCurve.001', cu_beziercurve_001)
ob_beziercurve = bpy.data.objects.new('BezierCurve', cu_beziercurve)
ob_surfcircle_007 = bpy.data.objects.new('SurfCircle.007', cu_surfcircle_011)
ob_lamp = bpy.data.objects.new('Lamp', light_lamp)
ob_camera = bpy.data.objects.new('Camera', cam_camera)
ob_beziercurve_002 = bpy.data.objects.new('BezierCurve.002', cu_beziercurve_005)

# ---- transforms, parenting, visibility, modifiers, constraints
ob_cylinder_006.location = (-0.01492, -0.4206, -1.791)
ob_cylinder_006.rotation_euler = (3.142, 1.571, 0.0)
ob_cylinder_006.scale = (0.07939, 0.07939, 0.1085)
ob_cylinder_006.lineart.crease_threshold = 0.0
ob_cylinder_005.location = (0.4414, -0.4212, -1.797)
ob_cylinder_005.rotation_euler = (-0.0, 1.571, 0.0)
ob_cylinder_005.scale = (0.03577, 0.03577, 0.13)
ob_cylinder_005.lineart.crease_threshold = 0.0
ob_cylinder.location = (-0.02149, -0.4206, -1.791)
ob_cylinder.rotation_euler = (-0.0, 1.571, 0.0)
ob_cylinder.scale = (0.07939, 0.07939, 0.1085)
ob_cylinder.lineart.crease_threshold = 0.0
ob_beziercurve_003.location = (0.201, -1.664, -1.509)
ob_beziercurve_003.rotation_euler = (-1.45, -0.09987, -1.389)
ob_beziercurve_003.scale = (0.6249, 0.5135, 0.2046)
ob_beziercurve_003.lineart.crease_threshold = 0.0
ob_cylinder_004.location = (-0.2769, -2.203, -1.471)
ob_cylinder_004.rotation_euler = (1.571, 1.203, 1.571)
ob_cylinder_004.scale = (0.1028, 0.1023, 0.053)
ob_cylinder_004.lineart.crease_threshold = 0.0
ob_cylinder_003.location = (0.2762, -2.203, -1.471)
ob_cylinder_003.rotation_euler = (1.571, 1.203, 1.571)
ob_cylinder_003.scale = (0.1028, 0.1023, 0.053)
ob_cylinder_003.lineart.crease_threshold = 0.0
ob_cylinder_002.location = (-0.2523, 2.306, -1.478)
ob_cylinder_002.rotation_euler = (1.571, 1.203, 1.571)
ob_cylinder_002.scale = (0.1028, 0.1023, 0.053)
ob_cylinder_002.lineart.crease_threshold = 0.0
ob_cylinder_001.location = (0.2358, 2.747, -1.527)
ob_cylinder_001.rotation_euler = (1.574, 1.177, 1.572)
ob_cylinder_001.scale = (0.06531, 0.04842, 0.1406)
ob_cylinder_001.lineart.crease_threshold = 0.0
ob_cylinder_000.location = (0.2358, 2.306, -1.478)
ob_cylinder_000.rotation_euler = (1.571, 1.203, 1.571)
ob_cylinder_000.scale = (0.1028, 0.1023, 0.053)
ob_cylinder_000.lineart.crease_threshold = 0.0
ob_surfcircle_006.location = (0.1059, -0.4201, -1.792)
ob_surfcircle_006.rotation_euler = (1.571, -0.0, 1.571)
ob_surfcircle_006.scale = (-0.06515, -0.06515, -0.06515)
ob_surfcircle_006.empty_image_offset = (0.0, 0.0)
ob_surfcircle_006.lineart.crease_threshold = 0.0
ob_surfcircle_001.location = (-2.388, 2.268, 0.7634)
ob_surfcircle_001.rotation_euler = (-0.4161, 0.07853, -2.949)
ob_surfcircle_001.scale = (0.04184, 0.05356, 0.05356)
ob_surfcircle_001.empty_image_offset = (0.0, 0.0)
ob_surfcircle_001.lineart.crease_threshold = 0.0
ob_surfcircle.location = (-0.0081, 1.415, 0.8144)
ob_surfcircle.rotation_euler = (0.3194, 6.973e-17, 1.123e-17)
ob_surfcircle.scale = (0.1109, 0.1031, 0.1031)
ob_surfcircle.empty_image_offset = (0.0, 0.0)
ob_surfcircle.lineart.crease_threshold = 0.0
ob_beziercurve_004.location = (-0.2154, -1.659, -1.515)
ob_beziercurve_004.rotation_euler = (-1.441, -0.0958, -1.699)
ob_beziercurve_004.scale = (0.6261, 0.5137, 0.204)
ob_beziercurve_004.lineart.crease_threshold = 0.0
ob_beziercurve_001.location = (0.0, -0.7755, -0.9532)
ob_beziercurve_001.rotation_euler = (1.571, 1.076, 1.571)
ob_beziercurve_001.scale = (0.7635, 0.7635, 0.5974)
ob_beziercurve_001.lineart.crease_threshold = 0.0
ob_beziercurve.location = (0.004378, 0.1889, -1.021)
ob_beziercurve.rotation_euler = (-1.571, 1.008, -1.571)
ob_beziercurve.scale = (0.8033, 0.8464, 0.6466)
ob_beziercurve.lineart.crease_threshold = 0.0
ob_surfcircle_007.location = (0.2357, 2.278, -1.407)
ob_surfcircle_007.rotation_euler = (0.3982, 8.611e-17, 1.738e-17)
ob_surfcircle_007.scale = (0.0529, 0.05356, 0.05356)
ob_surfcircle_007.empty_image_offset = (0.0, 0.0)
ob_surfcircle_007.lineart.crease_threshold = 0.0
_m = ob_surfcircle_007.modifiers.new('Mirror', 'MIRROR')
_m.mirror_object = ob_surfcircle
ob_lamp.location = (4.076, 1.005, 5.904)
ob_lamp.rotation_euler = (0.6503, 0.05522, 1.866)
ob_lamp.lock_rotations_4d = False
ob_lamp.empty_display_type = 'ARROWS'
ob_lamp.color = (0.0, 0.0, 0.0, 0.0)
ob_lamp.lineart.crease_threshold = 0.0
ob_camera.location = (7.481, -6.508, 5.344)
ob_camera.rotation_euler = (1.109, 0.0, 0.8149)
ob_camera.lock_rotations_4d = False
ob_camera.empty_display_type = 'ARROWS'
ob_camera.color = (0.0, 0.0, 0.0, 0.0)
ob_camera.display_type = 'WIRE'
ob_camera.lineart.crease_threshold = 0.0
ob_beziercurve_002.location = (0.2106, -1.924, -0.7911)
ob_beziercurve_002.rotation_euler = (-1.518, 1.116, -1.338)
ob_beziercurve_002.scale = (0.753, 0.753, 0.753)
ob_beziercurve_002.lineart.crease_threshold = 0.0
_m = ob_beziercurve_002.modifiers.new('Mirror', 'MIRROR')
_m.use_axis = (False, False, True)
_m.mirror_object = ob_beziercurve_001

# ---- collection membership
col_collection_1.objects.link(ob_cylinder_006)
col_collection_1.objects.link(ob_cylinder_005)
col_collection_1.objects.link(ob_cylinder)
col_collection_1.objects.link(ob_beziercurve_003)
col_collection_1.objects.link(ob_cylinder_004)
col_collection_1.objects.link(ob_cylinder_003)
col_collection_1.objects.link(ob_cylinder_002)
col_collection_1.objects.link(ob_cylinder_001)
col_collection_1.objects.link(ob_cylinder_000)
col_collection_1.objects.link(ob_surfcircle_006)
col_collection_1.objects.link(ob_surfcircle_001)
col_collection_1.objects.link(ob_surfcircle)
col_collection_1.objects.link(ob_beziercurve_004)
col_collection_1.objects.link(ob_beziercurve_001)
col_collection_1.objects.link(ob_beziercurve)
col_collection_1.objects.link(ob_surfcircle_007)
col_collection_1.objects.link(ob_lamp)
col_collection_1.objects.link(ob_camera)
col_collection_1.objects.link(ob_beziercurve_002)

# ---- scene / render settings (as saved in the file)
scene.camera = ob_camera
scene.frame_start = 1; scene.frame_end = 250; scene.frame_set(110)
scene.render.engine = 'BLENDER_EEVEE_NEXT'
scene.render.resolution_percentage = 50
scene.render.dither_intensity = 0.0
scene.cycles.use_denoising = False
scene.cycles.samples = 128
scene.cycles.sampling_pattern = 'TABULATED_SOBOL'
scene.cycles.use_adaptive_sampling = False
scene.cycles.use_light_tree = False
scene.view_settings.view_transform = 'Standard'
bpy.context.view_layer.update()
